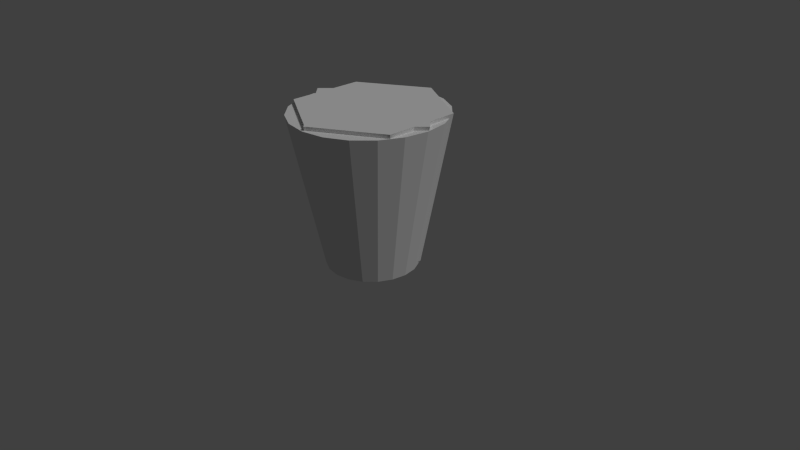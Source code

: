 # Source: spawners.blend  (saved by Blender 2.73.0; exported with 4.5.12 LTS)
import bpy
from mathutils import Matrix  # noqa: F401  (used for matrix-valued properties, if any)

bpy.ops.wm.read_factory_settings(use_empty=True)
scene = bpy.context.scene
scene.name = 'Scene'

# ---- collections
col_collection_1 = bpy.data.collections.new('Collection 1'); scene.collection.children.link(col_collection_1)

# ---- materials (node trees are filled in below, after node groups)
mat_tetraspawner = bpy.data.materials.new('TetraSpawner')
mat_tetraspawner.alpha_threshold = 0.0
mat_tetraspawner.use_transparent_shadow = False
mat_tetraspawner.roughness = 0.5
mat_hexaspawner = bpy.data.materials.new('HexaSpawner')
mat_hexaspawner.alpha_threshold = 0.0
mat_hexaspawner.use_transparent_shadow = False
mat_hexaspawner.roughness = 0.5
mat_icosaspawner = bpy.data.materials.new('IcosaSpawner')
mat_icosaspawner.alpha_threshold = 0.0
mat_icosaspawner.use_transparent_shadow = False
mat_icosaspawner.roughness = 0.5

# ---- material node trees

# ---- world
world_world = bpy.data.worlds.new('World'); scene.world = world_world
world_world.color = (0.05088, 0.05088, 0.05088)
world_world.use_sun_shadow = False
world_world.sun_shadow_jitter_overblur = 0.0
world_world.cycles.sampling_method = 'MANUAL'
world_world.cycles.sample_map_resolution = 256

# ---- cameras
cam_camera = bpy.data.cameras.new('Camera')
cam_camera.clip_end = 100.0
cam_camera.lens = 35.0
cam_camera.sensor_width = 32.0
cam_camera.sensor_height = 18.0
cam_camera.ortho_scale = 7.314
cam_camera.dof.focus_distance = 0.0
cam_camera.dof.aperture_fstop = 128.0

# ---- lights
light_lamp_005 = bpy.data.lights.new('Lamp.005', 'SUN')
light_lamp_005.transmission_factor = 0.0
light_lamp_005.cutoff_distance = 30.0
light_lamp_005.angle = 0.1993
light_lamp_005.energy = 1.0
light_lamp_005.shadow_buffer_clip_start = 1.001
light_lamp_005.shadow_soft_size = 0.1
light_lamp_005.shadow_cascade_max_distance = 1000.0
light_lamp_005.cycles.use_multiple_importance_sampling = False

# ---- meshes
me_cylinder_006 = bpy.data.meshes.new('Cylinder.006')
me_cylinder_006.from_pydata([(-5.96e-09, 0.6, -1.0), (0.0, 1.0, 1.0), (0.6, -3.099e-08, -1.0), (1.0, -4.371e-08, 1.0), (-5.841e-08, -0.6, -1.0), (-8.742e-08, -1.0, 1.0), (-0.6, 2.387e-09, -1.0), (-1.0, 1.192e-08, 1.0), (-5.356e-09, 0.6406, -0.7972), (-4.694e-09, 0.685, -0.575), (-4.032e-09, 0.7294, -0.3528), (-3.369e-09, 0.7739, -0.1306), (-2.707e-09, 0.8183, 0.09166), (-2.045e-09, 0.8628, 0.3139), (-1.383e-09, 0.9072, 0.5361), (-7.202e-10, 0.9517, 0.7583), (0.9517, -4.217e-08, 0.7583), (0.9072, -4.076e-08, 0.5361), (0.8628, -3.935e-08, 0.3139), (0.8183, -3.794e-08, 0.09166), (0.7739, -3.652e-08, -0.1306), (0.7294, -3.511e-08, -0.3528), (0.685, -3.37e-08, -0.575), (0.6406, -3.228e-08, -0.7972), (-8.392e-08, -0.9517, 0.7583), (-8.069e-08, -0.9072, 0.5361), (-7.747e-08, -0.8628, 0.3139), (-7.425e-08, -0.8183, 0.09166), (-7.102e-08, -0.7739, -0.1306), (-6.78e-08, -0.7294, -0.3528), (-6.458e-08, -0.685, -0.575), (-6.136e-08, -0.6406, -0.7972), (-0.9517, 1.077e-08, 0.7583), (-0.9072, 9.713e-09, 0.5361), (-0.8628, 8.653e-09, 0.3139), (-0.8183, 7.593e-09, 0.09166), (-0.7739, 6.533e-09, -0.1306), (-0.7294, 5.474e-09, -0.3528), (-0.685, 4.414e-09, -0.575), (-0.6406, 3.354e-09, -0.7972)], [], [(15, 1, 3, 16), (16, 3, 5, 24), (3, 1, 7, 5), (32, 7, 1, 15), (24, 5, 7, 32), (0, 2, 4, 6), (4, 31, 39, 6), (31, 30, 38, 39), (30, 29, 37, 38), (29, 28, 36, 37), (28, 27, 35, 36), (27, 26, 34, 35), (26, 25, 33, 34), (25, 24, 32, 33), (6, 39, 8, 0), (39, 38, 9, 8), (38, 37, 10, 9), (37, 36, 11, 10), (36, 35, 12, 11), (35, 34, 13, 12), (34, 33, 14, 13), (33, 32, 15, 14), (2, 23, 31, 4), (23, 22, 30, 31), (22, 21, 29, 30), (21, 20, 28, 29), (20, 19, 27, 28), (19, 18, 26, 27), (18, 17, 25, 26), (17, 16, 24, 25), (0, 8, 23, 2), (8, 9, 22, 23), (9, 10, 21, 22), (10, 11, 20, 21), (11, 12, 19, 20), (12, 13, 18, 19), (13, 14, 17, 18), (14, 15, 16, 17)])
_uv = me_cylinder_006.uv_layers.new(name='UVMap')
_uv.uv.foreach_set('vector', [0.6593, 0.9444, 0.6667, 1.0, 0.3333, 1.0, 0.3407, 0.9444, 0.3259, 0.9444, 0.3333, 1.0, 0.0, 1.0, 0.007407, 0.9444, 0.6667, 0.3501, 0.6667, 0.0, 1.0, 2.951e-08, 1.0, 0.3501, 0.6593, 0.4444, 0.6667, 0.5, 0.3333, 0.5, 0.3407, 0.4444, 0.3259, 0.4444, 0.3333, 0.5, 0.0, 0.5, 0.007407, 0.4444, 0.6667, 0.5601, 0.6667, 0.3501, 0.8667, 0.3501, 0.8667, 0.5601, 0.2667, 0.0, 0.2741, 0.05556, 0.05926, 0.05556, 0.06667, 0.0, 0.2741, 0.05556, 0.2815, 0.1111, 0.05185, 0.1111, 0.05926, 0.05556, 0.2815, 0.1111, 0.2889, 0.1667, 0.04444, 0.1667, 0.05185, 0.1111, 0.2889, 0.1667, 0.2963, 0.2222, 0.03704, 0.2222, 0.04444, 0.1667, 0.2963, 0.2222, 0.3037, 0.2778, 0.02963, 0.2778, 0.03704, 0.2222, 0.3037, 0.2778, 0.3111, 0.3333, 0.02222, 0.3333, 0.02963, 0.2778, 0.3111, 0.3333, 0.3185, 0.3889, 0.01481, 0.3889, 0.02222, 0.3333, 0.3185, 0.3889, 0.3259, 0.4444, 0.007407, 0.4444, 0.01481, 0.3889, 0.6, 0.0, 0.6074, 0.05556, 0.3926, 0.05556, 0.4, 1.475e-08, 0.6074, 0.05556, 0.6148, 0.1111, 0.3852, 0.1111, 0.3926, 0.05556, 0.6148, 0.1111, 0.6222, 0.1667, 0.3778, 0.1667, 0.3852, 0.1111, 0.6222, 0.1667, 0.6296, 0.2222, 0.3704, 0.2222, 0.3778, 0.1667, 0.6296, 0.2222, 0.637, 0.2778, 0.363, 0.2778, 0.3704, 0.2222, 0.637, 0.2778, 0.6444, 0.3333, 0.3556, 0.3333, 0.363, 0.2778, 0.6444, 0.3333, 0.6519, 0.3889, 0.3481, 0.3889, 0.3556, 0.3333, 0.6519, 0.3889, 0.6593, 0.4444, 0.3407, 0.4444, 0.3481, 0.3889, 0.2667, 0.5, 0.2741, 0.5556, 0.05926, 0.5556, 0.06667, 0.5, 0.2741, 0.5556, 0.2815, 0.6111, 0.05185, 0.6111, 0.05926, 0.5556, 0.2815, 0.6111, 0.2889, 0.6667, 0.04444, 0.6667, 0.05185, 0.6111, 0.2889, 0.6667, 0.2963, 0.7222, 0.03704, 0.7222, 0.04444, 0.6667, 0.2963, 0.7222, 0.3037, 0.7778, 0.02963, 0.7778, 0.03704, 0.7222, 0.3037, 0.7778, 0.3111, 0.8333, 0.02222, 0.8333, 0.02963, 0.7778, 0.3111, 0.8333, 0.3185, 0.8889, 0.01481, 0.8889, 0.02222, 0.8333, 0.3185, 0.8889, 0.3259, 0.9444, 0.007407, 0.9444, 0.01481, 0.8889, 0.6, 0.5, 0.6074, 0.5556, 0.3926, 0.5556, 0.4, 0.5, 0.6074, 0.5556, 0.6148, 0.6111, 0.3852, 0.6111, 0.3926, 0.5556, 0.6148, 0.6111, 0.6222, 0.6667, 0.3778, 0.6667, 0.3852, 0.6111, 0.6222, 0.6667, 0.6296, 0.7222, 0.3704, 0.7222, 0.3778, 0.6667, 0.6296, 0.7222, 0.637, 0.7778, 0.363, 0.7778, 0.3704, 0.7222, 0.637, 0.7778, 0.6444, 0.8333, 0.3556, 0.8333, 0.363, 0.7778, 0.6444, 0.8333, 0.6519, 0.8889, 0.3481, 0.8889, 0.3556, 0.8333, 0.6519, 0.8889, 0.6593, 0.9444, 0.3407, 0.9444, 0.3481, 0.8889])
me_cylinder_006.materials.append(mat_tetraspawner)
me_cylinder_006.use_remesh_preserve_volume = False
me_cylinder_006.use_remesh_preserve_attributes = False
me_cylinder_006.use_mirror_vertex_groups = False
me_cylinder_006.update()
me_cylinder_005 = bpy.data.meshes.new('Cylinder.005')
me_cylinder_005.from_pydata([(-7.947e-09, 0.6, -1.0), (0.0, 1.0, 1.0), (0.5196, 0.3, -1.0), (0.866, 0.5, 1.0), (0.5196, -0.3, -1.0), (0.866, -0.5, 1.0), (-6.04e-08, -0.6, -1.0), (-8.742e-08, -1.0, 1.0), (-0.5196, -0.3, -1.0), (-0.866, -0.5, 1.0), (-0.5196, 0.3, -1.0), (-0.866, 0.5, 1.0), (-7.379e-09, 0.6286, -0.857), (-6.496e-09, 0.673, -0.6348), (-5.613e-09, 0.7175, -0.4125), (-4.73e-09, 0.7619, -0.1903), (-3.847e-09, 0.8064, 0.0319), (-2.964e-09, 0.8508, 0.2541), (-2.081e-09, 0.8953, 0.4763), (-1.198e-09, 0.9397, 0.6986), (0.8138, 0.4699, 0.6986), (0.7753, 0.4476, 0.4763), (0.7368, 0.4254, 0.2541), (0.6983, 0.4032, 0.0319), (0.6599, 0.381, -0.1903), (0.6214, 0.3587, -0.4125), (0.5829, 0.3365, -0.6348), (0.5444, 0.3143, -0.857), (0.8138, -0.4699, 0.6986), (0.7753, -0.4476, 0.4763), (0.7368, -0.4254, 0.2541), (0.6983, -0.4032, 0.0319), (0.6599, -0.381, -0.1903), (0.6214, -0.3587, -0.4125), (0.5829, -0.3365, -0.6348), (0.5444, -0.3143, -0.857), (-8.335e-08, -0.9397, 0.6986), (-8.035e-08, -0.8953, 0.4763), (-7.735e-08, -0.8508, 0.2541), (-7.434e-08, -0.8064, 0.0319), (-7.134e-08, -0.7619, -0.1903), (-6.834e-08, -0.7175, -0.4125), (-6.534e-08, -0.673, -0.6348), (-6.233e-08, -0.6286, -0.857), (-0.8138, -0.4699, 0.6986), (-0.7753, -0.4476, 0.4763), (-0.7368, -0.4254, 0.2541), (-0.6983, -0.4032, 0.0319), (-0.6599, -0.381, -0.1903), (-0.6214, -0.3587, -0.4125), (-0.5829, -0.3365, -0.6348), (-0.5444, -0.3143, -0.857), (-0.8138, 0.4699, 0.6986), (-0.7753, 0.4476, 0.4763), (-0.7368, 0.4254, 0.2541), (-0.6983, 0.4032, 0.0319), (-0.6599, 0.381, -0.1903), (-0.6214, 0.3587, -0.4125), (-0.5829, 0.3365, -0.6348), (-0.5444, 0.3143, -0.857)], [], [(19, 1, 3, 20), (20, 3, 5, 28), (28, 5, 7, 36), (36, 7, 9, 44), (3, 1, 11, 9, 7, 5), (52, 11, 1, 19), (44, 9, 11, 52), (0, 2, 4, 6, 8, 10), (8, 51, 59, 10), (51, 50, 58, 59), (50, 49, 57, 58), (49, 48, 56, 57), (48, 47, 55, 56), (47, 46, 54, 55), (46, 45, 53, 54), (45, 44, 52, 53), (10, 59, 12, 0), (59, 58, 13, 12), (58, 57, 14, 13), (57, 56, 15, 14), (56, 55, 16, 15), (55, 54, 17, 16), (54, 53, 18, 17), (53, 52, 19, 18), (6, 43, 51, 8), (43, 42, 50, 51), (42, 41, 49, 50), (41, 40, 48, 49), (40, 39, 47, 48), (39, 38, 46, 47), (38, 37, 45, 46), (37, 36, 44, 45), (4, 35, 43, 6), (35, 34, 42, 43), (34, 33, 41, 42), (33, 32, 40, 41), (32, 31, 39, 40), (31, 30, 38, 39), (30, 29, 37, 38), (29, 28, 36, 37), (2, 27, 35, 4), (27, 26, 34, 35), (26, 25, 33, 34), (25, 24, 32, 33), (24, 23, 31, 32), (23, 22, 30, 31), (22, 21, 29, 30), (21, 20, 28, 29), (0, 12, 27, 2), (12, 13, 26, 27), (13, 14, 25, 26), (14, 15, 24, 25), (15, 16, 23, 24), (16, 17, 22, 23), (17, 18, 21, 22), (18, 19, 20, 21)])
_uv = me_cylinder_005.uv_layers.new(name='UVMap')
_uv.uv.foreach_set('vector', [0.5679, 0.8036, 0.5726, 0.8508, 0.363, 0.8508, 0.3677, 0.8036, 0.2049, 0.7973, 0.2096, 0.8446, 0.0, 0.8446, 0.004657, 0.7973, 0.7775, 0.3781, 0.7822, 0.4254, 0.5726, 0.4254, 0.5773, 0.3781, 0.7775, 0.8036, 0.7822, 0.8508, 0.5726, 0.8508, 0.5773, 0.8036, 0.1815, 0.0, 0.363, 0.1048, 0.363, 0.3144, 0.1815, 0.4192, 0.0, 0.3144, 0.0, 0.1048, 0.5679, 0.3781, 0.5726, 0.4254, 0.363, 0.4254, 0.3677, 0.3781, 0.9871, 0.3781, 0.9918, 0.4254, 0.7822, 0.4254, 0.7868, 0.3781, 1.0, 0.4883, 1.0, 0.614, 0.8911, 0.6769, 0.7822, 0.614, 0.7822, 0.4883, 0.8911, 0.4254, 0.9499, 0.0, 0.9545, 0.04727, 0.8195, 0.04727, 0.8241, 2.517e-08, 0.9545, 0.04727, 0.9592, 0.09454, 0.8148, 0.09454, 0.8195, 0.04727, 0.9592, 0.09454, 0.9638, 0.1418, 0.8101, 0.1418, 0.8148, 0.09454, 0.9638, 0.1418, 0.9685, 0.1891, 0.8055, 0.1891, 0.8101, 0.1418, 0.9685, 0.1891, 0.9731, 0.2363, 0.8008, 0.2363, 0.8055, 0.1891, 0.9731, 0.2363, 0.9778, 0.2836, 0.7962, 0.2836, 0.8008, 0.2363, 0.9778, 0.2836, 0.9825, 0.3309, 0.7915, 0.3309, 0.7962, 0.2836, 0.9825, 0.3309, 0.9871, 0.3781, 0.7868, 0.3781, 0.7915, 0.3309, 0.5307, 0.0, 0.5353, 0.04727, 0.4003, 0.04727, 0.4049, 5.034e-08, 0.5353, 0.04727, 0.54, 0.09454, 0.3956, 0.09454, 0.4003, 0.04727, 0.54, 0.09454, 0.5447, 0.1418, 0.391, 0.1418, 0.3956, 0.09454, 0.5447, 0.1418, 0.5493, 0.1891, 0.3863, 0.1891, 0.391, 0.1418, 0.5493, 0.1891, 0.554, 0.2363, 0.3816, 0.2363, 0.3863, 0.1891, 0.554, 0.2363, 0.5586, 0.2836, 0.377, 0.2836, 0.3816, 0.2363, 0.5586, 0.2836, 0.5633, 0.3309, 0.3723, 0.3309, 0.377, 0.2836, 0.5633, 0.3309, 0.5679, 0.3781, 0.3677, 0.3781, 0.3723, 0.3309, 0.7403, 0.4254, 0.7449, 0.4727, 0.6099, 0.4727, 0.6145, 0.4254, 0.7449, 0.4727, 0.7496, 0.52, 0.6052, 0.52, 0.6099, 0.4727, 0.7496, 0.52, 0.7542, 0.5672, 0.6005, 0.5672, 0.6052, 0.52, 0.7542, 0.5672, 0.7589, 0.6145, 0.5959, 0.6145, 0.6005, 0.5672, 0.7589, 0.6145, 0.7636, 0.6618, 0.5912, 0.6618, 0.5959, 0.6145, 0.7636, 0.6618, 0.7682, 0.709, 0.5866, 0.709, 0.5912, 0.6618, 0.7682, 0.709, 0.7729, 0.7563, 0.5819, 0.7563, 0.5866, 0.709, 0.7729, 0.7563, 0.7775, 0.8036, 0.5773, 0.8036, 0.5819, 0.7563, 0.7403, 0.0, 0.7449, 0.04727, 0.6099, 0.04727, 0.6145, 5.034e-08, 0.7449, 0.04727, 0.7496, 0.09454, 0.6052, 0.09454, 0.6099, 0.04727, 0.7496, 0.09454, 0.7542, 0.1418, 0.6005, 0.1418, 0.6052, 0.09454, 0.7542, 0.1418, 0.7589, 0.1891, 0.5959, 0.1891, 0.6005, 0.1418, 0.7589, 0.1891, 0.7636, 0.2363, 0.5912, 0.2363, 0.5959, 0.1891, 0.7636, 0.2363, 0.7682, 0.2836, 0.5866, 0.2836, 0.5912, 0.2363, 0.7682, 0.2836, 0.7729, 0.3309, 0.5819, 0.3309, 0.5866, 0.2836, 0.7729, 0.3309, 0.7775, 0.3781, 0.5773, 0.3781, 0.5819, 0.3309, 0.1677, 0.4192, 0.1723, 0.4664, 0.03726, 0.4664, 0.04192, 0.4192, 0.1723, 0.4664, 0.177, 0.5137, 0.0326, 0.5137, 0.03726, 0.4664, 0.177, 0.5137, 0.1816, 0.561, 0.02794, 0.561, 0.0326, 0.5137, 0.1816, 0.561, 0.1863, 0.6082, 0.02329, 0.6082, 0.02794, 0.561, 0.1863, 0.6082, 0.191, 0.6555, 0.01863, 0.6555, 0.02329, 0.6082, 0.191, 0.6555, 0.1956, 0.7028, 0.01397, 0.7028, 0.01863, 0.6555, 0.1956, 0.7028, 0.2003, 0.7501, 0.009315, 0.7501, 0.01397, 0.7028, 0.2003, 0.7501, 0.2049, 0.7973, 0.004657, 0.7973, 0.009315, 0.7501, 0.5307, 0.4254, 0.5353, 0.4727, 0.4003, 0.4727, 0.4049, 0.4254, 0.5353, 0.4727, 0.54, 0.52, 0.3956, 0.52, 0.4003, 0.4727, 0.54, 0.52, 0.5447, 0.5672, 0.391, 0.5672, 0.3956, 0.52, 0.5447, 0.5672, 0.5493, 0.6145, 0.3863, 0.6145, 0.391, 0.5672, 0.5493, 0.6145, 0.554, 0.6618, 0.3816, 0.6618, 0.3863, 0.6145, 0.554, 0.6618, 0.5586, 0.709, 0.377, 0.709, 0.3816, 0.6618, 0.5586, 0.709, 0.5633, 0.7563, 0.3723, 0.7563, 0.377, 0.709, 0.5633, 0.7563, 0.5679, 0.8036, 0.3677, 0.8036, 0.3723, 0.7563])
me_cylinder_005.materials.append(mat_hexaspawner)
me_cylinder_005.use_remesh_preserve_volume = False
me_cylinder_005.use_remesh_preserve_attributes = False
me_cylinder_005.use_mirror_vertex_groups = False
me_cylinder_005.update()
me_cylinder_004 = bpy.data.meshes.new('Cylinder.004')
me_cylinder_004.from_pydata([(2.325e-08, 0.6, -1.0), (0.0, 1.0, 1.0), (0.1854, 0.5706, -1.0), (0.309, 0.9511, 1.0), (0.3527, 0.4854, -1.0), (0.5878, 0.809, 1.0), (0.4854, 0.3527, -1.0), (0.809, 0.5878, 1.0), (0.5706, 0.1854, -1.0), (0.9511, 0.309, 1.0), (0.6, 9.06e-08, -1.0), (1.0, -4.371e-08, 1.0), (0.5706, -0.1854, -1.0), (0.9511, -0.309, 1.0), (0.4854, -0.3527, -1.0), (0.809, -0.5878, 1.0), (0.3527, -0.4854, -1.0), (0.5878, -0.809, 1.0), (0.1854, -0.5706, -1.0), (0.309, -0.9511, 1.0), (-1.723e-07, -0.6, -1.0), (-3.258e-07, -1.0, 1.0), (-0.1854, -0.5706, -1.0), (-0.309, -0.9511, 1.0), (-0.3527, -0.4854, -1.0), (-0.5878, -0.809, 1.0), (-0.4854, -0.3527, -1.0), (-0.809, -0.5878, 1.0), (-0.5706, -0.1854, -1.0), (-0.9511, -0.309, 1.0), (-0.6, 6.962e-07, -1.0), (-1.0, 9.656e-07, 1.0), (-0.5706, 0.1854, -1.0), (-0.9511, 0.309, 1.0), (-0.4854, 0.3527, -1.0), (-0.809, 0.5878, 1.0), (-0.3527, 0.4854, -1.0), (-0.5878, 0.809, 1.0), (-0.1854, 0.5706, -1.0), (-0.309, 0.9511, 1.0), (2.057e-08, 0.646, -0.7698), (1.766e-08, 0.696, -0.5198), (1.476e-08, 0.746, -0.2698), (1.185e-08, 0.796, -0.01981), (8.947e-09, 0.846, 0.2302), (6.042e-09, 0.896, 0.4802), (3.136e-09, 0.946, 0.7302), (0.2923, 0.8997, 0.7302), (0.2769, 0.8522, 0.4802), (0.2614, 0.8046, 0.2302), (0.246, 0.7571, -0.01981), (0.2305, 0.7095, -0.2698), (0.2151, 0.662, -0.5198), (0.1996, 0.6144, -0.7698), (0.5561, 0.7654, 0.7302), (0.5267, 0.7249, 0.4802), (0.4973, 0.6845, 0.2302), (0.4679, 0.644, -0.01981), (0.4385, 0.6036, -0.2698), (0.4091, 0.5631, -0.5198), (0.3797, 0.5227, -0.7698), (0.7654, 0.5561, 0.7302), (0.7249, 0.5267, 0.4802), (0.6845, 0.4973, 0.2302), (0.644, 0.4679, -0.01981), (0.6036, 0.4385, -0.2698), (0.5631, 0.4091, -0.5198), (0.5227, 0.3797, -0.7698), (0.8997, 0.2923, 0.7302), (0.8522, 0.2769, 0.4802), (0.8046, 0.2614, 0.2302), (0.7571, 0.246, -0.01981), (0.7095, 0.2305, -0.2698), (0.662, 0.2151, -0.5198), (0.6144, 0.1996, -0.7698), (0.946, -2.559e-08, 0.7302), (0.896, -8.804e-09, 0.4802), (0.846, 7.985e-09, 0.2302), (0.796, 2.477e-08, -0.01981), (0.746, 4.156e-08, -0.2698), (0.696, 5.835e-08, -0.5198), (0.646, 7.514e-08, -0.7698), (0.8997, -0.2923, 0.7302), (0.8522, -0.2769, 0.4802), (0.8046, -0.2614, 0.2302), (0.7571, -0.246, -0.01981), (0.7095, -0.2305, -0.2698), (0.662, -0.2151, -0.5198), (0.6144, -0.1996, -0.7698), (0.7654, -0.5561, 0.7302), (0.7249, -0.5267, 0.4802), (0.6845, -0.4973, 0.2302), (0.644, -0.4679, -0.01981), (0.6036, -0.4385, -0.2698), (0.5631, -0.4091, -0.5198), (0.5227, -0.3797, -0.7698), (0.5561, -0.7654, 0.7302), (0.5267, -0.7249, 0.4802), (0.4973, -0.6845, 0.2302), (0.4679, -0.644, -0.01981), (0.4385, -0.6036, -0.2698), (0.4091, -0.5631, -0.5198), (0.3797, -0.5227, -0.7698), (0.2923, -0.8997, 0.7302), (0.2769, -0.8522, 0.4802), (0.2614, -0.8046, 0.2302), (0.246, -0.7571, -0.01981), (0.2305, -0.7095, -0.2698), (0.2151, -0.662, -0.5198), (0.1996, -0.6144, -0.7698), (-3.051e-07, -0.946, 0.7302), (-2.859e-07, -0.896, 0.4802), (-2.667e-07, -0.846, 0.2302), (-2.475e-07, -0.796, -0.01981), (-2.283e-07, -0.746, -0.2698), (-2.091e-07, -0.696, -0.5198), (-1.899e-07, -0.646, -0.7698), (-0.2923, -0.8997, 0.7302), (-0.2769, -0.8522, 0.4802), (-0.2614, -0.8046, 0.2302), (-0.246, -0.7571, -0.01981), (-0.2305, -0.7095, -0.2698), (-0.2151, -0.662, -0.5198), (-0.1996, -0.6144, -0.7698), (-0.5561, -0.7654, 0.7302), (-0.5267, -0.7249, 0.4802), (-0.4973, -0.6845, 0.2302), (-0.4679, -0.644, -0.01981), (-0.4385, -0.6036, -0.2698), (-0.4091, -0.5631, -0.5198), (-0.3797, -0.5227, -0.7698), (-0.7654, -0.5561, 0.7302), (-0.7249, -0.5267, 0.4802), (-0.6845, -0.4973, 0.2302), (-0.644, -0.4679, -0.01981), (-0.6036, -0.4385, -0.2698), (-0.5631, -0.4091, -0.5198), (-0.5227, -0.3797, -0.7698), (-0.8997, -0.2923, 0.7302), (-0.8522, -0.2769, 0.4802), (-0.8046, -0.2614, 0.2302), (-0.7571, -0.246, -0.01981), (-0.7095, -0.2305, -0.2698), (-0.662, -0.2151, -0.5198), (-0.6144, -0.1996, -0.7698), (-0.946, 9.293e-07, 0.7302), (-0.896, 8.956e-07, 0.4802), (-0.846, 8.619e-07, 0.2302), (-0.796, 8.282e-07, -0.01981), (-0.746, 7.945e-07, -0.2698), (-0.696, 7.609e-07, -0.5198), (-0.646, 7.272e-07, -0.7698), (-0.8997, 0.2923, 0.7302), (-0.8522, 0.2769, 0.4802), (-0.8046, 0.2614, 0.2302), (-0.7571, 0.246, -0.01981), (-0.7095, 0.2305, -0.2698), (-0.662, 0.2151, -0.5198), (-0.6144, 0.1996, -0.7698), (-0.7654, 0.5561, 0.7302), (-0.7249, 0.5267, 0.4802), (-0.6845, 0.4973, 0.2302), (-0.644, 0.4679, -0.01981), (-0.6036, 0.4385, -0.2698), (-0.5631, 0.4091, -0.5198), (-0.5227, 0.3797, -0.7698), (-0.5561, 0.7654, 0.7302), (-0.5267, 0.7249, 0.4802), (-0.4973, 0.6845, 0.2302), (-0.4679, 0.644, -0.01981), (-0.4385, 0.6036, -0.2698), (-0.4091, 0.5631, -0.5198), (-0.3797, 0.5227, -0.7698), (-0.2923, 0.8997, 0.7302), (-0.2769, 0.8522, 0.4802), (-0.2614, 0.8046, 0.2302), (-0.246, 0.7571, -0.01981), (-0.2305, 0.7095, -0.2698), (-0.2151, 0.662, -0.5198), (-0.1996, 0.6144, -0.7698)], [], [(46, 1, 3, 47), (47, 3, 5, 54), (54, 5, 7, 61), (61, 7, 9, 68), (68, 9, 11, 75), (75, 11, 13, 82), (82, 13, 15, 89), (89, 15, 17, 96), (96, 17, 19, 103), (103, 19, 21, 110), (110, 21, 23, 117), (117, 23, 25, 124), (124, 25, 27, 131), (131, 27, 29, 138), (138, 29, 31, 145), (145, 31, 33, 152), (152, 33, 35, 159), (159, 35, 37, 166), (3, 1, 39, 37, 35, 33, 31, 29, 27, 25, 23, 21, 19, 17, 15, 13, 11, 9, 7, 5), (173, 39, 1, 46), (166, 37, 39, 173), (0, 2, 4, 6, 8, 10, 12, 14, 16, 18, 20, 22, 24, 26, 28, 30, 32, 34, 36, 38), (36, 172, 179, 38), (172, 171, 178, 179), (171, 170, 177, 178), (170, 169, 176, 177), (169, 168, 175, 176), (168, 167, 174, 175), (167, 166, 173, 174), (38, 179, 40, 0), (179, 178, 41, 40), (178, 177, 42, 41), (177, 176, 43, 42), (176, 175, 44, 43), (175, 174, 45, 44), (174, 173, 46, 45), (34, 165, 172, 36), (165, 164, 171, 172), (164, 163, 170, 171), (163, 162, 169, 170), (162, 161, 168, 169), (161, 160, 167, 168), (160, 159, 166, 167), (32, 158, 165, 34), (158, 157, 164, 165), (157, 156, 163, 164), (156, 155, 162, 163), (155, 154, 161, 162), (154, 153, 160, 161), (153, 152, 159, 160), (30, 151, 158, 32), (151, 150, 157, 158), (150, 149, 156, 157), (149, 148, 155, 156), (148, 147, 154, 155), (147, 146, 153, 154), (146, 145, 152, 153), (28, 144, 151, 30), (144, 143, 150, 151), (143, 142, 149, 150), (142, 141, 148, 149), (141, 140, 147, 148), (140, 139, 146, 147), (139, 138, 145, 146), (26, 137, 144, 28), (137, 136, 143, 144), (136, 135, 142, 143), (135, 134, 141, 142), (134, 133, 140, 141), (133, 132, 139, 140), (132, 131, 138, 139), (24, 130, 137, 26), (130, 129, 136, 137), (129, 128, 135, 136), (128, 127, 134, 135), (127, 126, 133, 134), (126, 125, 132, 133), (125, 124, 131, 132), (22, 123, 130, 24), (123, 122, 129, 130), (122, 121, 128, 129), (121, 120, 127, 128), (120, 119, 126, 127), (119, 118, 125, 126), (118, 117, 124, 125), (20, 116, 123, 22), (116, 115, 122, 123), (115, 114, 121, 122), (114, 113, 120, 121), (113, 112, 119, 120), (112, 111, 118, 119), (111, 110, 117, 118), (18, 109, 116, 20), (109, 108, 115, 116), (108, 107, 114, 115), (107, 106, 113, 114), (106, 105, 112, 113), (105, 104, 111, 112), (104, 103, 110, 111), (16, 102, 109, 18), (102, 101, 108, 109), (101, 100, 107, 108), (100, 99, 106, 107), (99, 98, 105, 106), (98, 97, 104, 105), (97, 96, 103, 104), (14, 95, 102, 16), (95, 94, 101, 102), (94, 93, 100, 101), (93, 92, 99, 100), (92, 91, 98, 99), (91, 90, 97, 98), (90, 89, 96, 97), (12, 88, 95, 14), (88, 87, 94, 95), (87, 86, 93, 94), (86, 85, 92, 93), (85, 84, 91, 92), (84, 83, 90, 91), (83, 82, 89, 90), (10, 81, 88, 12), (81, 80, 87, 88), (80, 79, 86, 87), (79, 78, 85, 86), (78, 77, 84, 85), (77, 76, 83, 84), (76, 75, 82, 83), (8, 74, 81, 10), (74, 73, 80, 81), (73, 72, 79, 80), (72, 71, 78, 79), (71, 70, 77, 78), (70, 69, 76, 77), (69, 68, 75, 76), (6, 67, 74, 8), (67, 66, 73, 74), (66, 65, 72, 73), (65, 64, 71, 72), (64, 63, 70, 71), (63, 62, 69, 70), (62, 61, 68, 69), (4, 60, 67, 6), (60, 59, 66, 67), (59, 58, 65, 66), (58, 57, 64, 65), (57, 56, 63, 64), (56, 55, 62, 63), (55, 54, 61, 62), (2, 53, 60, 4), (53, 52, 59, 60), (52, 51, 58, 59), (51, 50, 57, 58), (50, 49, 56, 57), (49, 48, 55, 56), (48, 47, 54, 55), (0, 40, 53, 2), (40, 41, 52, 53), (41, 42, 51, 52), (42, 43, 50, 51), (43, 44, 49, 50), (44, 45, 48, 49), (45, 46, 47, 48)])
_uv = me_cylinder_004.uv_layers.new(name='UVMap')
_uv.uv.foreach_set('vector', [0.6045, 0.3698, 0.6061, 0.4225, 0.5414, 0.4225, 0.543, 0.3698, 0.4734, 0.3698, 0.475, 0.4225, 0.4102, 0.4225, 0.4118, 0.3698, 0.6701, 0.3698, 0.6717, 0.4225, 0.6069, 0.4225, 0.6086, 0.3698, 0.8013, 0.3698, 0.8029, 0.4225, 0.7381, 0.4225, 0.7397, 0.3698, 0.7357, 0.3698, 0.7373, 0.4225, 0.6725, 0.4225, 0.6741, 0.3698, 0.539, 0.3698, 0.5406, 0.4225, 0.4758, 0.4225, 0.4774, 0.3698, 0.3098, 0.7796, 0.3114, 0.8323, 0.2466, 0.8323, 0.2482, 0.7796, 0.8668, 0.7927, 0.8685, 0.8454, 0.8037, 0.8454, 0.8053, 0.7927, 0.7357, 0.7927, 0.7373, 0.8454, 0.6725, 0.8454, 0.6741, 0.7927, 0.6045, 0.7927, 0.6061, 0.8454, 0.5414, 0.8454, 0.543, 0.7927, 0.8013, 0.7927, 0.8029, 0.8454, 0.7381, 0.8454, 0.7397, 0.7927, 0.4734, 0.7927, 0.475, 0.8454, 0.4102, 0.8454, 0.4118, 0.7927, 0.539, 0.7927, 0.5406, 0.8454, 0.4758, 0.8454, 0.4774, 0.7927, 0.3753, 0.7796, 0.377, 0.8323, 0.3122, 0.8323, 0.3138, 0.7796, 0.6701, 0.7927, 0.6717, 0.8454, 0.6069, 0.8454, 0.6086, 0.7927, 0.8668, 0.3698, 0.8685, 0.4225, 0.8037, 0.4225, 0.8053, 0.3698, 0.9324, 0.3698, 0.934, 0.4225, 0.8692, 0.4225, 0.8709, 0.3698, 0.998, 0.3698, 0.9996, 0.4225, 0.9348, 0.4225, 0.9364, 0.3698, 0.1725, 0.4094, 0.1109, 0.3894, 0.05849, 0.3513, 0.02042, 0.2989, 0.0003962, 0.2373, 0.0003962, 0.1725, 0.02042, 0.1109, 0.05849, 0.05849, 0.1109, 0.02042, 0.1725, 0.0003962, 0.2373, 0.0003962, 0.2989, 0.02042, 0.3513, 0.05849, 0.3894, 0.1109, 0.4094, 0.1725, 0.4094, 0.2373, 0.3894, 0.2989, 0.3513, 0.3513, 0.2989, 0.3894, 0.2373, 0.4094, 0.998, 0.7927, 0.9996, 0.8454, 0.9348, 0.8454, 0.9364, 0.7927, 0.9324, 0.7927, 0.934, 0.8454, 0.8692, 0.8454, 0.8709, 0.7927, 0.0667, 0.4222, 0.1037, 0.4102, 0.1425, 0.4102, 0.1795, 0.4222, 0.211, 0.4451, 0.2338, 0.4765, 0.2458, 0.5135, 0.2458, 0.5524, 0.2338, 0.5893, 0.211, 0.6208, 0.1795, 0.6436, 0.1425, 0.6556, 0.1037, 0.6556, 0.0667, 0.6436, 0.03525, 0.6208, 0.01241, 0.5893, 0.0003962, 0.5524, 0.0003962, 0.5135, 0.01241, 0.4765, 0.03525, 0.4451, 0.9211, 0.4233, 0.9227, 0.4761, 0.8806, 0.4761, 0.8822, 0.4233, 0.9227, 0.4761, 0.9243, 0.5288, 0.879, 0.5288, 0.8806, 0.4761, 0.9243, 0.5288, 0.9259, 0.5816, 0.8773, 0.5816, 0.879, 0.5288, 0.9259, 0.5816, 0.9275, 0.6344, 0.8757, 0.6344, 0.8773, 0.5816, 0.9275, 0.6344, 0.9292, 0.6871, 0.8741, 0.6871, 0.8757, 0.6344, 0.9292, 0.6871, 0.9308, 0.7399, 0.8725, 0.7399, 0.8741, 0.6871, 0.9308, 0.7399, 0.9324, 0.7927, 0.8709, 0.7927, 0.8725, 0.7399, 0.9866, 0.4233, 0.9883, 0.4761, 0.9462, 0.4761, 0.9478, 0.4233, 0.9883, 0.4761, 0.9899, 0.5288, 0.9445, 0.5288, 0.9462, 0.4761, 0.9899, 0.5288, 0.9915, 0.5816, 0.9429, 0.5816, 0.9445, 0.5288, 0.9915, 0.5816, 0.9931, 0.6344, 0.9413, 0.6344, 0.9429, 0.5816, 0.9931, 0.6344, 0.9947, 0.6871, 0.9397, 0.6871, 0.9413, 0.6344, 0.9947, 0.6871, 0.9964, 0.7399, 0.9381, 0.7399, 0.9397, 0.6871, 0.9964, 0.7399, 0.998, 0.7927, 0.9364, 0.7927, 0.9381, 0.7399, 0.9866, 0.0003962, 0.9883, 0.05316, 0.9462, 0.05316, 0.9478, 0.0003962, 0.9883, 0.05316, 0.9899, 0.1059, 0.9445, 0.1059, 0.9462, 0.05316, 0.9899, 0.1059, 0.9915, 0.1587, 0.9429, 0.1587, 0.9445, 0.1059, 0.9915, 0.1587, 0.9931, 0.2115, 0.9413, 0.2115, 0.9429, 0.1587, 0.9931, 0.2115, 0.9947, 0.2642, 0.9397, 0.2642, 0.9413, 0.2115, 0.9947, 0.2642, 0.9964, 0.317, 0.9381, 0.317, 0.9397, 0.2642, 0.9964, 0.317, 0.998, 0.3698, 0.9364, 0.3698, 0.9381, 0.317, 0.9211, 0.0003962, 0.9227, 0.05316, 0.8806, 0.05316, 0.8822, 0.0003962, 0.9227, 0.05316, 0.9243, 0.1059, 0.879, 0.1059, 0.8806, 0.05316, 0.9243, 0.1059, 0.9259, 0.1587, 0.8773, 0.1587, 0.879, 0.1059, 0.9259, 0.1587, 0.9275, 0.2115, 0.8757, 0.2115, 0.8773, 0.1587, 0.9275, 0.2115, 0.9292, 0.2642, 0.8741, 0.2642, 0.8757, 0.2115, 0.9292, 0.2642, 0.9308, 0.317, 0.8725, 0.317, 0.8741, 0.2642, 0.9308, 0.317, 0.9324, 0.3698, 0.8709, 0.3698, 0.8725, 0.317, 0.8555, 0.0003962, 0.8571, 0.05316, 0.815, 0.05316, 0.8166, 0.0003962, 0.8571, 0.05316, 0.8587, 0.1059, 0.8134, 0.1059, 0.815, 0.05316, 0.8587, 0.1059, 0.8604, 0.1587, 0.8118, 0.1587, 0.8134, 0.1059, 0.8604, 0.1587, 0.862, 0.2115, 0.8101, 0.2115, 0.8118, 0.1587, 0.862, 0.2115, 0.8636, 0.2642, 0.8085, 0.2642, 0.8101, 0.2115, 0.8636, 0.2642, 0.8652, 0.317, 0.8069, 0.317, 0.8085, 0.2642, 0.8652, 0.317, 0.8668, 0.3698, 0.8053, 0.3698, 0.8069, 0.317, 0.6588, 0.4233, 0.6604, 0.4761, 0.6183, 0.4761, 0.6199, 0.4233, 0.6604, 0.4761, 0.662, 0.5288, 0.6167, 0.5288, 0.6183, 0.4761, 0.662, 0.5288, 0.6636, 0.5816, 0.615, 0.5816, 0.6167, 0.5288, 0.6636, 0.5816, 0.6652, 0.6344, 0.6134, 0.6344, 0.615, 0.5816, 0.6652, 0.6344, 0.6669, 0.6871, 0.6118, 0.6871, 0.6134, 0.6344, 0.6669, 0.6871, 0.6685, 0.7399, 0.6102, 0.7399, 0.6118, 0.6871, 0.6685, 0.7399, 0.6701, 0.7927, 0.6086, 0.7927, 0.6102, 0.7399, 0.364, 0.4102, 0.3656, 0.463, 0.3235, 0.463, 0.3251, 0.4102, 0.3656, 0.463, 0.3672, 0.5157, 0.3219, 0.5157, 0.3235, 0.463, 0.3672, 0.5157, 0.3689, 0.5685, 0.3203, 0.5685, 0.3219, 0.5157, 0.3689, 0.5685, 0.3705, 0.6213, 0.3187, 0.6213, 0.3203, 0.5685, 0.3705, 0.6213, 0.3721, 0.674, 0.317, 0.674, 0.3187, 0.6213, 0.3721, 0.674, 0.3737, 0.7268, 0.3154, 0.7268, 0.317, 0.674, 0.3737, 0.7268, 0.3753, 0.7796, 0.3138, 0.7796, 0.3154, 0.7268, 0.5276, 0.4233, 0.5292, 0.4761, 0.4871, 0.4761, 0.4887, 0.4233, 0.5292, 0.4761, 0.5309, 0.5288, 0.4855, 0.5288, 0.4871, 0.4761, 0.5309, 0.5288, 0.5325, 0.5816, 0.4839, 0.5816, 0.4855, 0.5288, 0.5325, 0.5816, 0.5341, 0.6344, 0.4823, 0.6344, 0.4839, 0.5816, 0.5341, 0.6344, 0.5357, 0.6871, 0.4806, 0.6871, 0.4823, 0.6344, 0.5357, 0.6871, 0.5373, 0.7399, 0.479, 0.7399, 0.4806, 0.6871, 0.5373, 0.7399, 0.539, 0.7927, 0.4774, 0.7927, 0.479, 0.7399, 0.462, 0.4233, 0.4637, 0.4761, 0.4216, 0.4761, 0.4232, 0.4233, 0.4637, 0.4761, 0.4653, 0.5288, 0.4199, 0.5288, 0.4216, 0.4761, 0.4653, 0.5288, 0.4669, 0.5816, 0.4183, 0.5816, 0.4199, 0.5288, 0.4669, 0.5816, 0.4685, 0.6344, 0.4167, 0.6344, 0.4183, 0.5816, 0.4685, 0.6344, 0.4701, 0.6871, 0.4151, 0.6871, 0.4167, 0.6344, 0.4701, 0.6871, 0.4718, 0.7399, 0.4135, 0.7399, 0.4151, 0.6871, 0.4718, 0.7399, 0.4734, 0.7927, 0.4118, 0.7927, 0.4135, 0.7399, 0.7899, 0.4233, 0.7915, 0.4761, 0.7494, 0.4761, 0.751, 0.4233, 0.7915, 0.4761, 0.7932, 0.5288, 0.7478, 0.5288, 0.7494, 0.4761, 0.7932, 0.5288, 0.7948, 0.5816, 0.7462, 0.5816, 0.7478, 0.5288, 0.7948, 0.5816, 0.7964, 0.6344, 0.7446, 0.6344, 0.7462, 0.5816, 0.7964, 0.6344, 0.798, 0.6871, 0.743, 0.6871, 0.7446, 0.6344, 0.798, 0.6871, 0.7996, 0.7399, 0.7413, 0.7399, 0.743, 0.6871, 0.7996, 0.7399, 0.8013, 0.7927, 0.7397, 0.7927, 0.7413, 0.7399, 0.5932, 0.4233, 0.5948, 0.4761, 0.5527, 0.4761, 0.5543, 0.4233, 0.5948, 0.4761, 0.5964, 0.5288, 0.5511, 0.5288, 0.5527, 0.4761, 0.5964, 0.5288, 0.5981, 0.5816, 0.5495, 0.5816, 0.5511, 0.5288, 0.5981, 0.5816, 0.5997, 0.6344, 0.5478, 0.6344, 0.5495, 0.5816, 0.5997, 0.6344, 0.6013, 0.6871, 0.5462, 0.6871, 0.5478, 0.6344, 0.6013, 0.6871, 0.6029, 0.7399, 0.5446, 0.7399, 0.5462, 0.6871, 0.6029, 0.7399, 0.6045, 0.7927, 0.543, 0.7927, 0.5446, 0.7399, 0.7243, 0.4233, 0.726, 0.4761, 0.6839, 0.4761, 0.6855, 0.4233, 0.726, 0.4761, 0.7276, 0.5288, 0.6822, 0.5288, 0.6839, 0.4761, 0.7276, 0.5288, 0.7292, 0.5816, 0.6806, 0.5816, 0.6822, 0.5288, 0.7292, 0.5816, 0.7308, 0.6344, 0.679, 0.6344, 0.6806, 0.5816, 0.7308, 0.6344, 0.7324, 0.6871, 0.6774, 0.6871, 0.679, 0.6344, 0.7324, 0.6871, 0.7341, 0.7399, 0.6758, 0.7399, 0.6774, 0.6871, 0.7341, 0.7399, 0.7357, 0.7927, 0.6741, 0.7927, 0.6758, 0.7399, 0.8555, 0.4233, 0.8571, 0.4761, 0.815, 0.4761, 0.8166, 0.4233, 0.8571, 0.4761, 0.8587, 0.5288, 0.8134, 0.5288, 0.815, 0.4761, 0.8587, 0.5288, 0.8604, 0.5816, 0.8118, 0.5816, 0.8134, 0.5288, 0.8604, 0.5816, 0.862, 0.6344, 0.8101, 0.6344, 0.8118, 0.5816, 0.862, 0.6344, 0.8636, 0.6871, 0.8085, 0.6871, 0.8101, 0.6344, 0.8636, 0.6871, 0.8652, 0.7399, 0.8069, 0.7399, 0.8085, 0.6871, 0.8652, 0.7399, 0.8668, 0.7927, 0.8053, 0.7927, 0.8069, 0.7399, 0.2984, 0.4102, 0.3, 0.463, 0.2579, 0.463, 0.2596, 0.4102, 0.3, 0.463, 0.3017, 0.5157, 0.2563, 0.5157, 0.2579, 0.463, 0.3017, 0.5157, 0.3033, 0.5685, 0.2547, 0.5685, 0.2563, 0.5157, 0.3033, 0.5685, 0.3049, 0.6213, 0.2531, 0.6213, 0.2547, 0.5685, 0.3049, 0.6213, 0.3065, 0.674, 0.2515, 0.674, 0.2531, 0.6213, 0.3065, 0.674, 0.3081, 0.7268, 0.2498, 0.7268, 0.2515, 0.674, 0.3081, 0.7268, 0.3098, 0.7796, 0.2482, 0.7796, 0.2498, 0.7268, 0.5276, 0.0003962, 0.5292, 0.05316, 0.4871, 0.05316, 0.4887, 0.0003962, 0.5292, 0.05316, 0.5309, 0.1059, 0.4855, 0.1059, 0.4871, 0.05316, 0.5309, 0.1059, 0.5325, 0.1587, 0.4839, 0.1587, 0.4855, 0.1059, 0.5325, 0.1587, 0.5341, 0.2115, 0.4823, 0.2115, 0.4839, 0.1587, 0.5341, 0.2115, 0.5357, 0.2642, 0.4806, 0.2642, 0.4823, 0.2115, 0.5357, 0.2642, 0.5373, 0.317, 0.479, 0.317, 0.4806, 0.2642, 0.5373, 0.317, 0.539, 0.3698, 0.4774, 0.3698, 0.479, 0.317, 0.7243, 0.0003962, 0.726, 0.05316, 0.6839, 0.05316, 0.6855, 0.0003962, 0.726, 0.05316, 0.7276, 0.1059, 0.6822, 0.1059, 0.6839, 0.05316, 0.7276, 0.1059, 0.7292, 0.1587, 0.6806, 0.1587, 0.6822, 0.1059, 0.7292, 0.1587, 0.7308, 0.2115, 0.679, 0.2115, 0.6806, 0.1587, 0.7308, 0.2115, 0.7324, 0.2642, 0.6774, 0.2642, 0.679, 0.2115, 0.7324, 0.2642, 0.7341, 0.317, 0.6758, 0.317, 0.6774, 0.2642, 0.7341, 0.317, 0.7357, 0.3698, 0.6741, 0.3698, 0.6758, 0.317, 0.7899, 0.0003962, 0.7915, 0.05316, 0.7494, 0.05316, 0.751, 0.0003962, 0.7915, 0.05316, 0.7932, 0.1059, 0.7478, 0.1059, 0.7494, 0.05316, 0.7932, 0.1059, 0.7948, 0.1587, 0.7462, 0.1587, 0.7478, 0.1059, 0.7948, 0.1587, 0.7964, 0.2115, 0.7446, 0.2115, 0.7462, 0.1587, 0.7964, 0.2115, 0.798, 0.2642, 0.743, 0.2642, 0.7446, 0.2115, 0.798, 0.2642, 0.7996, 0.317, 0.7413, 0.317, 0.743, 0.2642, 0.7996, 0.317, 0.8013, 0.3698, 0.7397, 0.3698, 0.7413, 0.317, 0.6588, 0.0003962, 0.6604, 0.05316, 0.6183, 0.05316, 0.6199, 0.0003962, 0.6604, 0.05316, 0.662, 0.1059, 0.6167, 0.1059, 0.6183, 0.05316, 0.662, 0.1059, 0.6636, 0.1587, 0.615, 0.1587, 0.6167, 0.1059, 0.6636, 0.1587, 0.6652, 0.2115, 0.6134, 0.2115, 0.615, 0.1587, 0.6652, 0.2115, 0.6669, 0.2642, 0.6118, 0.2642, 0.6134, 0.2115, 0.6669, 0.2642, 0.6685, 0.317, 0.6102, 0.317, 0.6118, 0.2642, 0.6685, 0.317, 0.6701, 0.3698, 0.6086, 0.3698, 0.6102, 0.317, 0.462, 0.0003962, 0.4637, 0.05316, 0.4216, 0.05316, 0.4232, 0.0003962, 0.4637, 0.05316, 0.4653, 0.1059, 0.4199, 0.1059, 0.4216, 0.05316, 0.4653, 0.1059, 0.4669, 0.1587, 0.4183, 0.1587, 0.4199, 0.1059, 0.4669, 0.1587, 0.4685, 0.2115, 0.4167, 0.2115, 0.4183, 0.1587, 0.4685, 0.2115, 0.4701, 0.2642, 0.4151, 0.2642, 0.4167, 0.2115, 0.4701, 0.2642, 0.4718, 0.317, 0.4135, 0.317, 0.4151, 0.2642, 0.4718, 0.317, 0.4734, 0.3698, 0.4118, 0.3698, 0.4135, 0.317, 0.5932, 0.0003962, 0.5948, 0.05316, 0.5527, 0.05316, 0.5543, 0.0003962, 0.5948, 0.05316, 0.5964, 0.1059, 0.5511, 0.1059, 0.5527, 0.05316, 0.5964, 0.1059, 0.5981, 0.1587, 0.5495, 0.1587, 0.5511, 0.1059, 0.5981, 0.1587, 0.5997, 0.2115, 0.5478, 0.2115, 0.5495, 0.1587, 0.5997, 0.2115, 0.6013, 0.2642, 0.5462, 0.2642, 0.5478, 0.2115, 0.6013, 0.2642, 0.6029, 0.317, 0.5446, 0.317, 0.5462, 0.2642, 0.6029, 0.317, 0.6045, 0.3698, 0.543, 0.3698, 0.5446, 0.317])
me_cylinder_004.materials.append(mat_icosaspawner)
me_cylinder_004.use_remesh_preserve_volume = False
me_cylinder_004.use_remesh_preserve_attributes = False
me_cylinder_004.use_mirror_vertex_groups = False
me_cylinder_004.update()
arm_armature_002 = bpy.data.armatures.new('Armature.002')  # bones are not reproduced
arm_armature_001 = bpy.data.armatures.new('Armature.001')  # bones are not reproduced
arm_armature = bpy.data.armatures.new('Armature')  # bones are not reproduced

# ---- objects
ob_tetraspawner_001 = bpy.data.objects.new('TetraSpawner.001', arm_armature_002)
ob_tetraspawner = bpy.data.objects.new('TetraSpawner', me_cylinder_006)
ob_hexaspawner = bpy.data.objects.new('HexaSpawner', arm_armature_001)
ob_hexaspawner_001 = bpy.data.objects.new('HexaSpawner.001', me_cylinder_005)
ob_icosaspawner = bpy.data.objects.new('IcosaSpawner', arm_armature)
ob_icosa = bpy.data.objects.new('Icosa', me_cylinder_004)
ob_lamp_005 = bpy.data.objects.new('Lamp.005', light_lamp_005)
ob_camera = bpy.data.objects.new('Camera', cam_camera)

# ---- transforms, parenting, visibility, modifiers, constraints
ob_tetraspawner_001.location = (0.0, 0.0, 0.0)
ob_tetraspawner_001.show_in_front = True
ob_tetraspawner_001.lineart.crease_threshold = 0.0
ob_tetraspawner.parent = ob_tetraspawner_001
ob_tetraspawner.matrix_parent_inverse = Matrix(((1.0, 0.0, 0.0, 86.59), (0.0, 1.0, 0.0, -17.71), (0.0, 0.0, 1.0, -1.717), (0.0, 0.0, 0.0, 1.0)))
ob_tetraspawner.location = (-86.59, 17.72, 2.704)
ob_tetraspawner.lineart.crease_threshold = 0.0
_vg = ob_tetraspawner.vertex_groups.new(name='Bone')
for _i, _w in zip([0, 2, 4, 6, 8, 9, 10, 11, 12, 19, 20, 21, 22, 23, 27, 28, 29, 30, 31, 35, 36, 37, 38, 39], [0.2768, 0.5801, 0.3215, 0.6536, 0.3106, 0.1595, 0.07372, 0.03497, 0.0003715, 0.009706, 0.05179, 0.09298, 0.2086, 0.4253, 0.007214, 0.04894, 0.0884, 0.199, 0.4033, 0.02058, 0.06241, 0.1145, 0.264, 0.5522]): _vg.add([_i], _w, 'REPLACE')
_vg = ob_tetraspawner.vertex_groups.new(name='Bone.001')
for _i, _w in zip([0, 2, 4, 6, 8, 9, 10, 11, 12, 20, 21, 22, 23, 28, 29, 30, 31, 38, 39], [0.526, 0.2298, 0.4439, 0.1211, 0.3932, 0.1886, 0.08252, 0.03992, 0.0007675, 0.02071, 0.06301, 0.1401, 0.2818, 0.002269, 0.04466, 0.1082, 0.2241, 0.04118, 0.07896]): _vg.add([_i], _w, 'REPLACE')
_vg = ob_tetraspawner.vertex_groups.new(name='Bone.012')
for _i, _w in zip([0, 2, 4, 6, 8, 9, 10, 11, 12, 19, 20, 21, 22, 23, 27, 28, 29, 30, 31, 35, 36, 37, 38, 39], [0.08347, 0.08066, 0.101, 0.09677, 0.1251, 0.275, 0.1241, 0.06987, 0.03125, 0.03097, 0.0697, 0.124, 0.2756, 0.1241, 0.03313, 0.07259, 0.1313, 0.2991, 0.1607, 0.0333, 0.07256, 0.1309, 0.2971, 0.1586]): _vg.add([_i], _w, 'REPLACE')
_vg = ob_tetraspawner.vertex_groups.new(name='Bone.013')
for _i, _w in zip([0, 2, 4, 6, 8, 9, 10, 11, 12, 13, 14, 17, 18, 19, 20, 21, 22, 23, 25, 26, 27, 28, 29, 30, 31, 33, 34, 35, 36, 37, 38, 39], [0.02053, 0.01796, 0.03366, 0.03039, 0.05299, 0.1166, 0.2226, 0.1253, 0.07278, 0.03746, 0.004702, 0.004791, 0.03738, 0.07273, 0.1253, 0.2232, 0.1165, 0.05239, 0.003575, 0.0366, 0.07295, 0.1273, 0.23, 0.1235, 0.06643, 0.004135, 0.037, 0.07306, 0.1272, 0.2292, 0.1231, 0.0658]): _vg.add([_i], _w, 'REPLACE')
_vg = ob_tetraspawner.vertex_groups.new(name='Bone.014')
for _i, _w in zip([0, 2, 4, 6, 8, 9, 10, 11, 12, 13, 14, 17, 18, 19, 20, 21, 22, 23, 25, 26, 27, 28, 29, 30, 31, 33, 34, 35, 36, 37, 38, 39], [0.02053, 0.01796, 0.03366, 0.03039, 0.05299, 0.1166, 0.2226, 0.1253, 0.07278, 0.03746, 0.004702, 0.004791, 0.03738, 0.07273, 0.1253, 0.2232, 0.1165, 0.05239, 0.003575, 0.0366, 0.07295, 0.1273, 0.23, 0.1235, 0.06643, 0.004135, 0.037, 0.07306, 0.1272, 0.2292, 0.1231, 0.0658]): _vg.add([_i], _w, 'REPLACE')
_vg = ob_tetraspawner.vertex_groups.new(name='Bone.015')
for _i, _w in zip([1, 3, 5, 7, 8, 9, 10, 11, 12, 13, 14, 15, 16, 17, 18, 19, 20, 21, 22, 23, 24, 25, 26, 27, 28, 29, 30, 31, 32, 33, 34, 35, 36, 37, 38, 39], [0.002599, 0.004497, 0.0009238, 0.003502, 0.006117, 0.06182, 0.1181, 0.2547, 0.1481, 0.089, 0.05569, 0.02385, 0.02478, 0.05591, 0.08915, 0.1484, 0.2556, 0.1181, 0.06159, 0.005359, 0.02222, 0.05505, 0.08902, 0.15, 0.2619, 0.1197, 0.06429, 0.01922, 0.02375, 0.05551, 0.08923, 0.1499, 0.261, 0.1196, 0.06428, 0.01873]): _vg.add([_i], _w, 'REPLACE')
_vg = ob_tetraspawner.vertex_groups.new(name='Bone.016')
for _i, _w in zip([1, 3, 5, 7, 9, 10, 11, 12, 13, 14, 15, 16, 17, 18, 19, 20, 21, 22, 24, 25, 26, 27, 28, 29, 30, 32, 33, 34, 35, 36, 37, 38], [0.04108, 0.04448, 0.03886, 0.04324, 0.01811, 0.06509, 0.1405, 0.256, 0.1539, 0.09634, 0.0639, 0.0648, 0.09687, 0.1544, 0.2569, 0.1407, 0.06497, 0.01774, 0.06305, 0.09616, 0.1555, 0.2622, 0.142, 0.06489, 0.01978, 0.06429, 0.09681, 0.1557, 0.2615, 0.1419, 0.06504, 0.01994]): _vg.add([_i], _w, 'REPLACE')
_vg = ob_tetraspawner.vertex_groups.new(name='Bone.017')
for _i, _w in zip([1, 3, 5, 7, 10, 11, 12, 13, 14, 15, 16, 17, 18, 19, 20, 21, 24, 25, 26, 27, 28, 29, 32, 33, 34, 35, 36, 37], [0.07416, 0.07702, 0.07294, 0.07645, 0.02435, 0.08026, 0.1463, 0.2503, 0.1567, 0.104, 0.1056, 0.1578, 0.2515, 0.1467, 0.0803, 0.02414, 0.1036, 0.158, 0.2557, 0.1475, 0.0799, 0.02307, 0.1055, 0.1589, 0.2555, 0.1476, 0.08012, 0.02346]): _vg.add([_i], _w, 'REPLACE')
_vg = ob_tetraspawner.vertex_groups.new(name='Bone.018')
for _i, _w in zip([1, 3, 5, 7, 9, 10, 11, 12, 13, 14, 15, 16, 17, 18, 19, 20, 21, 22, 24, 25, 26, 27, 28, 29, 30, 32, 33, 34, 35, 36, 37, 38], [0.8122, 0.8053, 0.8177, 0.8086, 0.006417, 0.054, 0.1167, 0.2129, 0.3647, 0.6024, 0.7363, 0.7328, 0.6005, 0.3631, 0.2117, 0.1159, 0.05347, 0.005706, 0.7414, 0.6058, 0.3625, 0.2092, 0.1134, 0.05187, 0.005836, 0.7362, 0.6028, 0.3614, 0.209, 0.1135, 0.05209, 0.006085]): _vg.add([_i], _w, 'REPLACE')
_m = ob_tetraspawner.modifiers.new('Armature', 'ARMATURE')
_m.object = ob_tetraspawner_001
ob_hexaspawner.location = (0.0, 0.0, 0.0)
ob_hexaspawner.show_in_front = True
ob_hexaspawner.lineart.crease_threshold = 0.0
ob_hexaspawner_001.parent = ob_hexaspawner
ob_hexaspawner_001.location = (0.007874, 0.02462, 0.9871)
ob_hexaspawner_001.lineart.crease_threshold = 0.0
_vg = ob_hexaspawner_001.vertex_groups.new(name='Bone')
for _i, _w in zip([0, 2, 4, 6, 8, 10, 12, 13, 14, 15, 16, 23, 24, 25, 26, 27, 31, 32, 33, 34, 35, 39, 40, 41, 42, 43, 47, 48, 49, 50, 51, 55, 56, 57, 58, 59], [0.3153, 0.5105, 0.3138, 0.5338, 0.3118, 0.5183, 0.3731, 0.201, 0.1113, 0.06338, 0.0242, 0.02998, 0.0701, 0.1272, 0.2402, 0.4741, 0.01988, 0.06055, 0.1082, 0.1994, 0.3798, 0.02369, 0.06613, 0.1235, 0.241, 0.4954, 0.0178, 0.05914, 0.1065, 0.1983, 0.3826, 0.02814, 0.06897, 0.1263, 0.2407, 0.4809]): _vg.add([_i], _w, 'REPLACE')
_vg = ob_hexaspawner_001.vertex_groups.new(name='Bone.001')
for _i, _w in zip([0, 2, 4, 6, 8, 10, 12, 13, 14, 15, 16, 17, 18, 21, 22, 23, 24, 25, 26, 27, 29, 30, 31, 32, 33, 34, 35, 38, 39, 40, 41, 42, 43, 45, 46, 47, 48, 49, 50, 51, 53, 54, 55, 56, 57, 58, 59], [0.5482, 0.3365, 0.5579, 0.3264, 0.5644, 0.3331, 0.4299, 0.4407, 0.2364, 0.1316, 0.07573, 0.04006, 0.00556, 0.002554, 0.03544, 0.0715, 0.1231, 0.2182, 0.399, 0.3213, 0.002078, 0.03542, 0.07283, 0.1286, 0.2356, 0.4492, 0.4321, 0.02865, 0.06715, 0.1184, 0.2161, 0.4092, 0.314, 0.0004933, 0.03328, 0.07147, 0.1272, 0.2353, 0.4539, 0.4339, 0.001044, 0.03339, 0.0702, 0.1217, 0.2176, 0.4019, 0.319]): _vg.add([_i], _w, 'REPLACE')
_vg = ob_hexaspawner_001.vertex_groups.new(name='Bone.012')
for _i, _w in zip([0, 2, 4, 6, 8, 10, 12, 13, 14, 15, 16, 17, 18, 21, 22, 23, 24, 25, 26, 27, 29, 30, 31, 32, 33, 34, 35, 37, 38, 39, 40, 41, 42, 43, 45, 46, 47, 48, 49, 50, 51, 53, 54, 55, 56, 57, 58, 59], [0.06157, 0.06922, 0.05892, 0.06505, 0.05735, 0.06777, 0.08854, 0.1607, 0.292, 0.1642, 0.0953, 0.05705, 0.0208, 0.01952, 0.05668, 0.09523, 0.1648, 0.2944, 0.1625, 0.09235, 0.01828, 0.05579, 0.09467, 0.1662, 0.3019, 0.1616, 0.08645, 0.01581, 0.05476, 0.09422, 0.1677, 0.3095, 0.1636, 0.0889, 0.01709, 0.05516, 0.09433, 0.1671, 0.3068, 0.1619, 0.08523, 0.01843, 0.05612, 0.09495, 0.1657, 0.2988, 0.1628, 0.09123]): _vg.add([_i], _w, 'REPLACE')
_vg = ob_hexaspawner_001.vertex_groups.new(name='Bone.013')
_vg = ob_hexaspawner_001.vertex_groups.new(name='Bone.014')
for _i, _w in zip([0, 1, 2, 4, 6, 8, 10, 12, 13, 14, 15, 16, 17, 18, 19, 20, 21, 22, 23, 24, 25, 26, 27, 28, 29, 30, 31, 32, 33, 34, 35, 36, 37, 38, 39, 40, 41, 42, 43, 44, 45, 46, 47, 48, 49, 50, 51, 52, 53, 54, 55, 56, 57, 58, 59], [0.01498, 0.001653, 0.02285, 0.01111, 0.01663, 0.008977, 0.02076, 0.04368, 0.08522, 0.1551, 0.2755, 0.16, 0.09587, 0.05954, 0.0278, 0.02439, 0.0586, 0.09547, 0.1603, 0.2771, 0.1557, 0.08583, 0.04735, 0.02528, 0.0584, 0.09546, 0.162, 0.2845, 0.1563, 0.0837, 0.03961, 0.0208, 0.05691, 0.09482, 0.1633, 0.2909, 0.1574, 0.08335, 0.04082, 0.02416, 0.05785, 0.09524, 0.163, 0.289, 0.1569, 0.08288, 0.03745, 0.02337, 0.05812, 0.0953, 0.1612, 0.2812, 0.1562, 0.08509, 0.0453]): _vg.add([_i], _w, 'REPLACE')
_vg = ob_hexaspawner_001.vertex_groups.new(name='Bone.015')
for _i, _w in zip([1, 3, 5, 7, 9, 11, 12, 13, 14, 15, 16, 17, 18, 19, 20, 21, 22, 23, 24, 25, 26, 27, 28, 29, 30, 31, 32, 33, 34, 36, 37, 38, 39, 40, 41, 42, 44, 45, 46, 47, 48, 49, 50, 52, 53, 54, 55, 56, 57, 58, 59], [0.03495, 0.02304, 0.03224, 0.01928, 0.03126, 0.02209, 0.001304, 0.04353, 0.08525, 0.1516, 0.2619, 0.1571, 0.09765, 0.06387, 0.06121, 0.09635, 0.1568, 0.2631, 0.1518, 0.0852, 0.04384, 0.003142, 0.0627, 0.09729, 0.1591, 0.2701, 0.153, 0.08409, 0.04007, 0.05955, 0.09586, 0.1599, 0.2756, 0.1538, 0.08334, 0.03843, 0.0622, 0.09714, 0.16, 0.2741, 0.1536, 0.08348, 0.03832, 0.06077, 0.09625, 0.1578, 0.2668, 0.1524, 0.08467, 0.04222, 0.001618]): _vg.add([_i], _w, 'REPLACE')
_vg = ob_hexaspawner_001.vertex_groups.new(name='Bone.016')
for _i, _w in zip([1, 3, 5, 7, 9, 11, 13, 14, 15, 16, 17, 18, 19, 20, 21, 22, 23, 24, 25, 26, 28, 29, 30, 31, 32, 33, 34, 36, 37, 38, 39, 40, 41, 44, 45, 46, 47, 48, 49, 52, 53, 54, 55, 56, 57, 58], [0.06811, 0.05869, 0.06672, 0.05664, 0.0663, 0.05823, 0.003072, 0.04688, 0.08627, 0.1492, 0.251, 0.1562, 0.1023, 0.09823, 0.1545, 0.2513, 0.149, 0.08594, 0.04639, 0.003036, 0.1018, 0.158, 0.2583, 0.1506, 0.08533, 0.0438, 0.0002423, 0.09758, 0.1573, 0.2625, 0.1511, 0.08447, 0.04167, 0.1016, 0.1589, 0.262, 0.1513, 0.08484, 0.04228, 0.09812, 0.1554, 0.2546, 0.1497, 0.08554, 0.045, 0.001728]): _vg.add([_i], _w, 'REPLACE')
_vg = ob_hexaspawner_001.vertex_groups.new(name='Bone.017')
for _i, _w in zip([1, 3, 5, 7, 9, 11, 14, 15, 16, 17, 18, 19, 20, 21, 22, 23, 24, 25, 28, 29, 30, 31, 32, 33, 36, 37, 38, 39, 40, 41, 44, 45, 46, 47, 48, 49, 52, 53, 54, 55, 56, 57], [0.3168, 0.5712, 0.3127, 0.5828, 0.3114, 0.5738, 0.03174, 0.07224, 0.1238, 0.2058, 0.3324, 0.2913, 0.4003, 0.3885, 0.2328, 0.1362, 0.07765, 0.03621, 0.2891, 0.3355, 0.2042, 0.1208, 0.06922, 0.02685, 0.4027, 0.3952, 0.231, 0.1316, 0.07296, 0.02862, 0.2883, 0.3372, 0.2036, 0.1193, 0.06778, 0.02454, 0.4007, 0.3903, 0.2322, 0.1348, 0.07622, 0.03389]): _vg.add([_i], _w, 'REPLACE')
_vg = ob_hexaspawner_001.vertex_groups.new(name='Bone.018')
for _i, _w in zip([1, 3, 5, 7, 9, 11, 14, 15, 16, 17, 18, 19, 20, 21, 22, 23, 24, 25, 28, 29, 30, 31, 32, 33, 36, 37, 38, 39, 40, 41, 44, 45, 46, 47, 48, 49, 52, 53, 54, 55, 56, 57], [0.5136, 0.2831, 0.5238, 0.2799, 0.5274, 0.2827, 0.01123, 0.05522, 0.09694, 0.1658, 0.2771, 0.4534, 0.3553, 0.2267, 0.1406, 0.08467, 0.04886, 0.005984, 0.4617, 0.2778, 0.1636, 0.09404, 0.05262, 0.007247, 0.3615, 0.2253, 0.1365, 0.08015, 0.04116, 0.0002057, 0.4651, 0.2778, 0.1623, 0.09254, 0.05133, 0.005321, 0.3573, 0.2264, 0.1394, 0.08334, 0.04655, 0.004226]): _vg.add([_i], _w, 'REPLACE')
_m = ob_hexaspawner_001.modifiers.new('Armature', 'ARMATURE')
_m.object = ob_hexaspawner
ob_icosaspawner.location = (0.0, 0.0, 0.0)
ob_icosaspawner.show_in_front = True
ob_icosaspawner.lineart.crease_threshold = 0.0
ob_icosa.parent = ob_icosaspawner
ob_icosa.location = (-0.001747, -0.01198, 0.9368)
ob_icosa.lineart.crease_threshold = 0.0
_vg = ob_icosa.vertex_groups.new(name='Bone')
for _i, _w in zip([0, 2, 4, 6, 8, 10, 12, 14, 16, 18, 20, 22, 24, 26, 28, 30, 32, 34, 36, 38, 40, 41, 42, 43, 44, 49, 50, 51, 52, 53, 56, 57, 58, 59, 60, 63, 64, 65, 66, 67, 70, 71, 72, 73, 74, 77, 78, 79, 80, 81, 84, 85, 86, 87, 88, 91, 92, 93, 94, 95, 98, 99, 100, 101, 102, 105, 106, 107, 108, 109, 112, 113, 114, 115, 116, 119, 120, 121, 122, 123, 126, 127, 128, 129, 130, 133, 134, 135, 136, 137, 140, 141, 142, 143, 144, 147, 148, 149, 150, 151, 154, 155, 156, 157, 158, 161, 162, 163, 164, 165, 168, 169, 170, 171, 172, 175, 176, 177, 178, 179], [0.3779, 0.4509, 0.4781, 0.4506, 0.3779, 0.4538, 0.4864, 0.4689, 0.4127, 0.4666, 0.4822, 0.4491, 0.3743, 0.4503, 0.4843, 0.4687, 0.4135, 0.4718, 0.4898, 0.4561, 0.4708, 0.2163, 0.08722, 0.04158, 0.0001627, 0.0001144, 0.04159, 0.08744, 0.218, 0.4824, 0.0003095, 0.04191, 0.08783, 0.2194, 0.4885, 0.0006156, 0.04223, 0.08785, 0.2181, 0.4811, 0.001045, 0.04278, 0.08798, 0.2165, 0.4683, 0.001644, 0.04384, 0.08905, 0.2195, 0.4808, 0.002295, 0.04497, 0.09015, 0.2221, 0.4888, 0.002807, 0.04574, 0.09062, 0.222, 0.4845, 0.003148, 0.04621, 0.09074, 0.2206, 0.4743, 0.003372, 0.0466, 0.09115, 0.222, 0.482, 0.003468, 0.04667, 0.09119, 0.2222, 0.4843, 0.003365, 0.04629, 0.09058, 0.2197, 0.475, 0.003155, 0.04583, 0.08995, 0.2172, 0.4624, 0.002961, 0.04572, 0.09022, 0.2197, 0.4765, 0.002735, 0.04558, 0.09051, 0.2221, 0.4871, 0.002358, 0.04508, 0.09018, 0.2218, 0.4856, 0.001867, 0.04438, 0.08958, 0.2204, 0.4784, 0.001378, 0.04378, 0.0894, 0.2218, 0.4891, 0.0009266, 0.04309, 0.08898, 0.2219, 0.4935, 0.0004818, 0.04223, 0.08804, 0.2193, 0.4847]): _vg.add([_i], _w, 'REPLACE')
_vg = ob_icosa.vertex_groups.new(name='Bone.001')
for _i, _w in zip([0, 2, 4, 6, 8, 10, 12, 14, 16, 18, 20, 22, 24, 26, 28, 30, 32, 34, 36, 38, 40, 41, 42, 51, 52, 53, 58, 59, 60, 65, 66, 67, 72, 73, 74, 79, 80, 81, 86, 87, 88, 93, 94, 95, 100, 101, 102, 107, 108, 109, 114, 115, 116, 121, 122, 123, 128, 129, 130, 135, 136, 137, 142, 143, 144, 149, 150, 151, 156, 157, 158, 163, 164, 165, 170, 171, 172, 177, 178, 179], [0.4374, 0.3421, 0.3094, 0.3411, 0.4349, 0.3328, 0.2905, 0.3069, 0.3774, 0.3078, 0.2919, 0.3338, 0.4346, 0.3337, 0.292, 0.3088, 0.3804, 0.3079, 0.2907, 0.3335, 0.1806, 0.07751, 0.01087, 0.0104, 0.07538, 0.1658, 0.009988, 0.07385, 0.1579, 0.01091, 0.07571, 0.166, 0.01184, 0.07817, 0.181, 0.01049, 0.07459, 0.1627, 0.009117, 0.07146, 0.1505, 0.009235, 0.07181, 0.1535, 0.01011, 0.07379, 0.1649, 0.01003, 0.07247, 0.1545, 0.01056, 0.07264, 0.1522, 0.01228, 0.07596, 0.1645, 0.01347, 0.07919, 0.182, 0.01176, 0.07558, 0.164, 0.009605, 0.07194, 0.1514, 0.008744, 0.07157, 0.1537, 0.008595, 0.07276, 0.1642, 0.007607, 0.07065, 0.1524, 0.007533, 0.07031, 0.1492, 0.009133, 0.07361, 0.1617]): _vg.add([_i], _w, 'REPLACE')
_vg = ob_icosa.vertex_groups.new(name='Bone.012')
for _i, _w in zip([0, 2, 4, 6, 8, 10, 12, 14, 16, 18, 20, 22, 24, 26, 28, 30, 32, 34, 36, 38, 40, 41, 42, 43, 44, 49, 50, 51, 52, 53, 56, 57, 58, 59, 60, 63, 64, 65, 66, 67, 70, 71, 72, 73, 74, 77, 78, 79, 80, 81, 84, 85, 86, 87, 88, 91, 92, 93, 94, 95, 98, 99, 100, 101, 102, 105, 106, 107, 108, 109, 112, 113, 114, 115, 116, 119, 120, 121, 122, 123, 126, 127, 128, 129, 130, 133, 134, 135, 136, 137, 140, 141, 142, 143, 144, 147, 148, 149, 150, 151, 154, 155, 156, 157, 158, 161, 162, 163, 164, 165, 168, 169, 170, 171, 172, 175, 176, 177, 178, 179], [0.08605, 0.09648, 0.09891, 0.09684, 0.08678, 0.09872, 0.1029, 0.1032, 0.09643, 0.1035, 0.1035, 0.09951, 0.08768, 0.09924, 0.103, 0.1027, 0.09537, 0.1022, 0.102, 0.0979, 0.1628, 0.3303, 0.1324, 0.06921, 0.02563, 0.02561, 0.06921, 0.1324, 0.3304, 0.1643, 0.02579, 0.06929, 0.1324, 0.3301, 0.165, 0.02608, 0.06941, 0.1324, 0.3291, 0.1643, 0.02643, 0.06959, 0.1324, 0.3277, 0.1628, 0.02682, 0.06982, 0.1326, 0.3268, 0.165, 0.02725, 0.07006, 0.1327, 0.3258, 0.1664, 0.02761, 0.07026, 0.1328, 0.3245, 0.1665, 0.02786, 0.07041, 0.1328, 0.3233, 0.1654, 0.02802, 0.0705, 0.1328, 0.3226, 0.1664, 0.02816, 0.07054, 0.1327, 0.3221, 0.1663, 0.02818, 0.07051, 0.1326, 0.3217, 0.1649, 0.02806, 0.07043, 0.1325, 0.3217, 0.1628, 0.02785, 0.07035, 0.1326, 0.323, 0.1649, 0.02759, 0.07023, 0.1327, 0.3245, 0.1663, 0.02723, 0.07007, 0.1328, 0.326, 0.1664, 0.0268, 0.06987, 0.1327, 0.3273, 0.1654, 0.02637, 0.06967, 0.1327, 0.3288, 0.1665, 0.02605, 0.06948, 0.1326, 0.3299, 0.1663, 0.0258, 0.06932, 0.1325, 0.3303, 0.1649]): _vg.add([_i], _w, 'REPLACE')
_vg = ob_icosa.vertex_groups.new(name='Bone.013')
for _i, _w in zip([0, 2, 4, 6, 8, 10, 12, 14, 16, 18, 20, 22, 24, 26, 28, 30, 32, 34, 36, 38, 40, 41, 42, 43, 44, 45, 48, 49, 50, 51, 52, 53, 55, 56, 57, 58, 59, 60, 61, 62, 63, 64, 65, 66, 67, 68, 69, 70, 71, 72, 73, 74, 75, 76, 77, 78, 79, 80, 81, 82, 83, 84, 85, 86, 87, 88, 89, 90, 91, 92, 93, 94, 95, 96, 97, 98, 99, 100, 101, 102, 104, 105, 106, 107, 108, 109, 110, 111, 112, 113, 114, 115, 116, 117, 118, 119, 120, 121, 122, 123, 124, 125, 126, 127, 128, 129, 130, 131, 132, 133, 134, 135, 136, 137, 138, 139, 140, 141, 142, 143, 144, 145, 146, 147, 148, 149, 150, 151, 153, 154, 155, 156, 157, 158, 160, 161, 162, 163, 164, 165, 167, 168, 169, 170, 171, 172, 174, 175, 176, 177, 178, 179], [0.01478, 0.02263, 0.02454, 0.02313, 0.01574, 0.02505, 0.02849, 0.0289, 0.02395, 0.02951, 0.02963, 0.02653, 0.01735, 0.02607, 0.02874, 0.02827, 0.02245, 0.02736, 0.02702, 0.02379, 0.06108, 0.1237, 0.2469, 0.129, 0.07041, 0.03048, 0.03029, 0.07039, 0.129, 0.2469, 0.1238, 0.06166, 0.03075, 0.07049, 0.129, 0.2467, 0.1239, 0.062, 0.0001373, 0.03122, 0.07064, 0.129, 0.2462, 0.1238, 0.06192, 0.0003817, 0.03154, 0.07078, 0.1289, 0.2455, 0.1238, 0.06157, 2.18e-05, 0.03173, 0.07091, 0.1289, 0.2448, 0.1241, 0.06266, 0.0009326, 0.03219, 0.07108, 0.1289, 0.2441, 0.1243, 0.06346, 0.001182, 0.03247, 0.0712, 0.1289, 0.2434, 0.1244, 0.06375, 0.0007617, 0.03247, 0.07126, 0.1288, 0.2427, 0.1244, 0.06357, 0.03235, 0.0713, 0.1288, 0.2423, 0.1244, 0.06409, 0.001004, 0.03274, 0.07138, 0.1287, 0.2421, 0.1244, 0.06411, 0.001646, 0.033, 0.07142, 0.1288, 0.242, 0.1243, 0.06357, 0.001576, 0.03293, 0.07139, 0.1288, 0.2422, 0.1241, 0.0627, 0.000786, 0.03261, 0.0713, 0.1288, 0.2427, 0.1242, 0.06333, 0.001194, 0.03249, 0.0712, 0.1289, 0.2434, 0.1243, 0.06365, 0.0009166, 0.03214, 0.07105, 0.1289, 0.2441, 0.1243, 0.06345, 0.03154, 0.07086, 0.1289, 0.2449, 0.1242, 0.0628, 0.03087, 0.07066, 0.1289, 0.2457, 0.1242, 0.06293, 0.03079, 0.07055, 0.129, 0.2463, 0.1241, 0.06267, 0.0307, 0.07047, 0.129, 0.2467, 0.1239, 0.06199]): _vg.add([_i], _w, 'REPLACE')
_vg = ob_icosa.vertex_groups.new(name='Bone.014')
for _i, _w in zip([0, 2, 4, 6, 8, 10, 12, 14, 16, 18, 20, 22, 24, 26, 28, 30, 32, 34, 36, 38, 40, 41, 42, 43, 44, 45, 48, 49, 50, 51, 52, 53, 55, 56, 57, 58, 59, 60, 61, 62, 63, 64, 65, 66, 67, 68, 69, 70, 71, 72, 73, 74, 75, 76, 77, 78, 79, 80, 81, 82, 83, 84, 85, 86, 87, 88, 89, 90, 91, 92, 93, 94, 95, 96, 97, 98, 99, 100, 101, 102, 104, 105, 106, 107, 108, 109, 110, 111, 112, 113, 114, 115, 116, 117, 118, 119, 120, 121, 122, 123, 124, 125, 126, 127, 128, 129, 130, 131, 132, 133, 134, 135, 136, 137, 138, 139, 140, 141, 142, 143, 144, 145, 146, 147, 148, 149, 150, 151, 153, 154, 155, 156, 157, 158, 160, 161, 162, 163, 164, 165, 167, 168, 169, 170, 171, 172, 174, 175, 176, 177, 178, 179], [0.01478, 0.02263, 0.02454, 0.02313, 0.01574, 0.02505, 0.02849, 0.0289, 0.02395, 0.02951, 0.02963, 0.02653, 0.01735, 0.02607, 0.02874, 0.02827, 0.02245, 0.02736, 0.02702, 0.02379, 0.06108, 0.1237, 0.2469, 0.129, 0.07041, 0.03048, 0.03029, 0.07039, 0.129, 0.2469, 0.1238, 0.06166, 0.03075, 0.07049, 0.129, 0.2467, 0.1239, 0.062, 0.0001373, 0.03122, 0.07064, 0.129, 0.2462, 0.1238, 0.06192, 0.0003817, 0.03154, 0.07078, 0.1289, 0.2455, 0.1238, 0.06157, 2.18e-05, 0.03173, 0.07091, 0.1289, 0.2448, 0.1241, 0.06266, 0.0009326, 0.03219, 0.07108, 0.1289, 0.2441, 0.1243, 0.06346, 0.001182, 0.03247, 0.0712, 0.1289, 0.2434, 0.1244, 0.06375, 0.0007617, 0.03247, 0.07126, 0.1288, 0.2427, 0.1244, 0.06357, 0.03235, 0.0713, 0.1288, 0.2423, 0.1244, 0.06409, 0.001004, 0.03274, 0.07138, 0.1287, 0.2421, 0.1244, 0.06411, 0.001646, 0.033, 0.07142, 0.1288, 0.242, 0.1243, 0.06357, 0.001576, 0.03293, 0.07139, 0.1288, 0.2422, 0.1241, 0.0627, 0.000786, 0.03261, 0.0713, 0.1288, 0.2427, 0.1242, 0.06333, 0.001194, 0.03249, 0.0712, 0.1289, 0.2434, 0.1243, 0.06365, 0.0009166, 0.03214, 0.07105, 0.1289, 0.2441, 0.1243, 0.06345, 0.03154, 0.07086, 0.1289, 0.2449, 0.1242, 0.0628, 0.03087, 0.07066, 0.1289, 0.2457, 0.1242, 0.06293, 0.03079, 0.07055, 0.129, 0.2463, 0.1241, 0.06267, 0.0307, 0.07047, 0.129, 0.2467, 0.1239, 0.06199]): _vg.add([_i], _w, 'REPLACE')
_vg = ob_icosa.vertex_groups.new(name='Bone.015')
for _i, _w in zip([1, 3, 5, 7, 9, 11, 13, 15, 17, 19, 21, 23, 25, 27, 29, 31, 33, 35, 37, 39, 40, 41, 42, 43, 44, 45, 46, 47, 48, 49, 50, 51, 52, 53, 54, 55, 56, 57, 58, 59, 60, 61, 62, 63, 64, 65, 66, 67, 68, 69, 70, 71, 72, 73, 74, 75, 76, 77, 78, 79, 80, 81, 82, 83, 84, 85, 86, 87, 88, 89, 90, 91, 92, 93, 94, 95, 96, 97, 98, 99, 100, 101, 102, 103, 104, 105, 106, 107, 108, 109, 110, 111, 112, 113, 114, 115, 116, 117, 118, 119, 120, 121, 122, 123, 124, 125, 126, 127, 128, 129, 130, 131, 132, 133, 134, 135, 136, 137, 138, 139, 140, 141, 142, 143, 144, 145, 146, 147, 148, 149, 150, 151, 152, 153, 154, 155, 156, 157, 158, 159, 160, 161, 162, 163, 164, 165, 166, 167, 168, 169, 170, 171, 172, 173, 174, 175, 176, 177, 178, 179], [0.02275, 0.01388, 0.02386, 0.02694, 0.02718, 0.0211, 0.02771, 0.02797, 0.02525, 0.01551, 0.0255, 0.02845, 0.0284, 0.02195, 0.02803, 0.02775, 0.02455, 0.01443, 0.02303, 0.02456, 0.009752, 0.06043, 0.1205, 0.2877, 0.1569, 0.08961, 0.05445, 0.05346, 0.0894, 0.1569, 0.2877, 0.1205, 0.06047, 0.01032, 0.0548, 0.08981, 0.1569, 0.2874, 0.1205, 0.06058, 0.01072, 0.05561, 0.09015, 0.1569, 0.2867, 0.1206, 0.0607, 0.01075, 0.05574, 0.09026, 0.1568, 0.2857, 0.1206, 0.06086, 0.01056, 0.05519, 0.09018, 0.1565, 0.2846, 0.1207, 0.06118, 0.0118, 0.05603, 0.0904, 0.1563, 0.2834, 0.1208, 0.06148, 0.01277, 0.05615, 0.09042, 0.1561, 0.2823, 0.1208, 0.06172, 0.01322, 0.05556, 0.09019, 0.1558, 0.2813, 0.1208, 0.06186, 0.01318, 0.05441, 0.08989, 0.1555, 0.2807, 0.1208, 0.06201, 0.0138, 0.05569, 0.09024, 0.1556, 0.2803, 0.1208, 0.06206, 0.01388, 0.05639, 0.09053, 0.1557, 0.2804, 0.1208, 0.06198, 0.01334, 0.05636, 0.09055, 0.1558, 0.2808, 0.1208, 0.06183, 0.01242, 0.05559, 0.09037, 0.1559, 0.2814, 0.1208, 0.06178, 0.01294, 0.05617, 0.09046, 0.1561, 0.2824, 0.1208, 0.06168, 0.01311, 0.05601, 0.09035, 0.1563, 0.2835, 0.1208, 0.06148, 0.01274, 0.05515, 0.08998, 0.1564, 0.2846, 0.1207, 0.06122, 0.01192, 0.05372, 0.08953, 0.1565, 0.2857, 0.1206, 0.06102, 0.01188, 0.05459, 0.08968, 0.1567, 0.2867, 0.1206, 0.06081, 0.01148, 0.05487, 0.08976, 0.1569, 0.2874, 0.1205, 0.06059, 0.0107]): _vg.add([_i], _w, 'REPLACE')
_vg = ob_icosa.vertex_groups.new(name='Bone.016')
for _i, _w in zip([1, 3, 5, 7, 9, 11, 13, 15, 17, 19, 21, 23, 25, 27, 29, 31, 33, 35, 37, 39, 41, 42, 43, 44, 45, 46, 47, 48, 49, 50, 51, 52, 54, 55, 56, 57, 58, 59, 61, 62, 63, 64, 65, 66, 68, 69, 70, 71, 72, 73, 75, 76, 77, 78, 79, 80, 82, 83, 84, 85, 86, 87, 89, 90, 91, 92, 93, 94, 96, 97, 98, 99, 100, 101, 103, 104, 105, 106, 107, 108, 110, 111, 112, 113, 114, 115, 117, 118, 119, 120, 121, 122, 124, 125, 126, 127, 128, 129, 131, 132, 133, 134, 135, 136, 138, 139, 140, 141, 142, 143, 145, 146, 147, 148, 149, 150, 152, 153, 154, 155, 156, 157, 159, 160, 161, 162, 163, 164, 166, 167, 168, 169, 170, 171, 173, 174, 175, 176, 177, 178], [0.06612, 0.05805, 0.06709, 0.06982, 0.06995, 0.06434, 0.07021, 0.07034, 0.06781, 0.05897, 0.06793, 0.07059, 0.07058, 0.06484, 0.0704, 0.07025, 0.06746, 0.05839, 0.06629, 0.06773, 0.01168, 0.06144, 0.1466, 0.286, 0.1632, 0.09909, 0.09729, 0.1628, 0.2859, 0.1466, 0.06145, 0.01173, 0.09966, 0.1634, 0.2857, 0.1466, 0.06155, 0.01191, 0.101, 0.1638, 0.2853, 0.1466, 0.0617, 0.01215, 0.1011, 0.1637, 0.2844, 0.1466, 0.06189, 0.01247, 0.0999, 0.1633, 0.2834, 0.1464, 0.06211, 0.01297, 0.1012, 0.1633, 0.2823, 0.1463, 0.06233, 0.01346, 0.1013, 0.163, 0.2813, 0.1461, 0.06252, 0.01385, 0.1001, 0.1623, 0.2802, 0.146, 0.06266, 0.01413, 0.09787, 0.1616, 0.2794, 0.1458, 0.06276, 0.01438, 0.1001, 0.1621, 0.2793, 0.1458, 0.06283, 0.01448, 0.1014, 0.1626, 0.2795, 0.1459, 0.06283, 0.01441, 0.1014, 0.1628, 0.2799, 0.146, 0.06277, 0.01421, 0.1001, 0.1627, 0.2805, 0.1461, 0.06266, 0.01405, 0.1013, 0.1631, 0.2814, 0.1462, 0.06251, 0.0138, 0.1012, 0.1632, 0.2823, 0.1463, 0.0623, 0.01342, 0.09984, 0.1629, 0.2832, 0.1463, 0.06206, 0.01297, 0.09744, 0.1624, 0.284, 0.1464, 0.06184, 0.01259, 0.09916, 0.163, 0.285, 0.1465, 0.06165, 0.01222, 0.09979, 0.1633, 0.2857, 0.1466, 0.06152, 0.0119]): _vg.add([_i], _w, 'REPLACE')
_vg = ob_icosa.vertex_groups.new(name='Bone.017')
for _i, _w in zip([1, 3, 5, 7, 9, 11, 13, 15, 17, 19, 21, 23, 25, 27, 29, 31, 33, 35, 37, 39, 41, 42, 43, 44, 45, 46, 47, 48, 49, 50, 51, 52, 54, 55, 56, 57, 58, 59, 61, 62, 63, 64, 65, 66, 68, 69, 70, 71, 72, 73, 75, 76, 77, 78, 79, 80, 82, 83, 84, 85, 86, 87, 89, 90, 91, 92, 93, 94, 96, 97, 98, 99, 100, 101, 103, 104, 105, 106, 107, 108, 110, 111, 112, 113, 114, 115, 117, 118, 119, 120, 121, 122, 124, 125, 126, 127, 128, 129, 131, 132, 133, 134, 135, 136, 138, 139, 140, 141, 142, 143, 145, 146, 147, 148, 149, 150, 152, 153, 154, 155, 156, 157, 159, 160, 161, 162, 163, 164, 166, 167, 168, 169, 170, 171, 173, 174, 175, 176, 177, 178], [0.5489, 0.6155, 0.5429, 0.5382, 0.525, 0.5756, 0.5248, 0.5372, 0.5418, 0.6128, 0.5417, 0.5366, 0.524, 0.5739, 0.5241, 0.5372, 0.5421, 0.6142, 0.5485, 0.5515, 0.0008397, 0.05062, 0.1208, 0.2354, 0.4272, 0.4252, 0.4395, 0.4301, 0.2359, 0.1208, 0.05059, 0.0008204, 0.4216, 0.4249, 0.2344, 0.1204, 0.05056, 0.0009024, 0.4155, 0.4214, 0.2332, 0.1201, 0.05063, 0.001082, 0.413, 0.42, 0.2329, 0.1203, 0.05085, 0.001414, 0.4238, 0.4217, 0.2335, 0.1207, 0.05122, 0.001982, 0.4133, 0.419, 0.2334, 0.1211, 0.05164, 0.002606, 0.4158, 0.4195, 0.2341, 0.1217, 0.05209, 0.003193, 0.4219, 0.422, 0.2355, 0.1225, 0.05252, 0.003683, 0.4388, 0.4261, 0.2368, 0.1231, 0.05283, 0.004056, 0.422, 0.4216, 0.2357, 0.1229, 0.05286, 0.004156, 0.4159, 0.4186, 0.2346, 0.1225, 0.05273, 0.004004, 0.4133, 0.4178, 0.234, 0.1221, 0.05252, 0.003709, 0.4237, 0.4203, 0.2342, 0.1219, 0.05228, 0.003443, 0.4131, 0.4185, 0.2337, 0.1215, 0.052, 0.003102, 0.4156, 0.42, 0.234, 0.1214, 0.05173, 0.002691, 0.4217, 0.4237, 0.235, 0.1214, 0.0515, 0.002256, 0.4394, 0.4292, 0.2363, 0.1215, 0.05128, 0.001875, 0.4251, 0.4267, 0.2357, 0.1212, 0.051, 0.00147, 0.4231, 0.426, 0.2352, 0.1209, 0.05075, 0.001094]): _vg.add([_i], _w, 'REPLACE')
_vg = ob_icosa.vertex_groups.new(name='Bone.018')
for _i, _w in zip([1, 3, 5, 7, 9, 11, 13, 15, 17, 19, 21, 23, 25, 27, 29, 31, 33, 35, 37, 39, 43, 44, 45, 46, 47, 48, 49, 50, 54, 55, 56, 57, 61, 62, 63, 64, 68, 69, 70, 71, 75, 76, 77, 78, 82, 83, 84, 85, 89, 90, 91, 92, 96, 97, 98, 99, 103, 104, 105, 106, 107, 110, 111, 112, 113, 114, 117, 118, 119, 120, 121, 124, 125, 126, 127, 128, 131, 132, 133, 134, 135, 138, 139, 140, 141, 145, 146, 147, 148, 152, 153, 154, 155, 159, 160, 161, 162, 166, 167, 168, 169, 173, 174, 175, 176], [0.2991, 0.251, 0.3028, 0.301, 0.3136, 0.2757, 0.3126, 0.2995, 0.3006, 0.25, 0.3001, 0.299, 0.3117, 0.2754, 0.3125, 0.3001, 0.3019, 0.2511, 0.2989, 0.2927, 0.05619, 0.1094, 0.1987, 0.3474, 0.3372, 0.1966, 0.1091, 0.0562, 0.3495, 0.2, 0.1102, 0.05663, 0.3521, 0.2019, 0.1112, 0.05713, 0.354, 0.2027, 0.1118, 0.05753, 0.3454, 0.2011, 0.1118, 0.05779, 0.3522, 0.2026, 0.1123, 0.05809, 0.349, 0.2018, 0.1122, 0.05821, 0.3453, 0.2001, 0.1117, 0.05816, 0.3331, 0.1971, 0.111, 0.05811, 6.832e-05, 0.3446, 0.2, 0.1119, 0.05838, 0.0002853, 0.3477, 0.2018, 0.1126, 0.05865, 0.0004286, 0.3504, 0.2026, 0.1128, 0.0587, 0.0003872, 0.3433, 0.2011, 0.1125, 0.05852, 0.00015, 0.3517, 0.2026, 0.1125, 0.05831, 0.3499, 0.2018, 0.1119, 0.05788, 0.3476, 0.2, 0.1108, 0.05727, 0.336, 0.1966, 0.1095, 0.05667, 0.3468, 0.1987, 0.1097, 0.05644, 0.3477, 0.1992, 0.1097, 0.05631]): _vg.add([_i], _w, 'REPLACE')
_m = ob_icosa.modifiers.new('Armature', 'ARMATURE')
_m.object = ob_icosaspawner
ob_lamp_005.location = (-78.22, 12.93, 11.83)
ob_lamp_005.rotation_euler = (0.6503, 0.05522, 1.866)
ob_lamp_005.lock_rotations_4d = False
ob_lamp_005.empty_display_type = 'ARROWS'
ob_lamp_005.color = (0.0, 0.0, 0.0, 0.0)
ob_lamp_005.lineart.crease_threshold = 0.0
ob_camera.location = (7.481, -6.508, 5.344)
ob_camera.rotation_euler = (1.109, 0.01082, 0.8149)
ob_camera.lock_rotations_4d = False
ob_camera.empty_display_type = 'ARROWS'
ob_camera.color = (0.0, 0.0, 0.0, 0.0)
ob_camera.display_type = 'WIRE'
ob_camera.lineart.crease_threshold = 0.0

# ---- collection membership
col_collection_1.objects.link(ob_tetraspawner_001)
col_collection_1.objects.link(ob_tetraspawner)
col_collection_1.objects.link(ob_hexaspawner)
col_collection_1.objects.link(ob_hexaspawner_001)
col_collection_1.objects.link(ob_icosaspawner)
col_collection_1.objects.link(ob_icosa)
col_collection_1.objects.link(ob_lamp_005)
col_collection_1.objects.link(ob_camera)

# ---- scene / render settings (as saved in the file)
scene.camera = ob_camera
scene.frame_start = 0; scene.frame_end = 35; scene.frame_set(32)
scene.render.engine = 'BLENDER_EEVEE_NEXT'
scene.render.resolution_percentage = 50
scene.render.dither_intensity = 0.0
scene.cycles.use_denoising = False
scene.cycles.samples = 10
scene.cycles.sampling_pattern = 'TABULATED_SOBOL'
scene.cycles.light_sampling_threshold = 0.0
scene.cycles.use_adaptive_sampling = False
scene.cycles.use_light_tree = False
scene.cycles.blur_glossy = 0.0
scene.cycles.pixel_filter_type = 'GAUSSIAN'
scene.cycles.sample_clamp_indirect = 0.0
scene.view_settings.view_transform = 'Standard'
bpy.context.view_layer.update()
